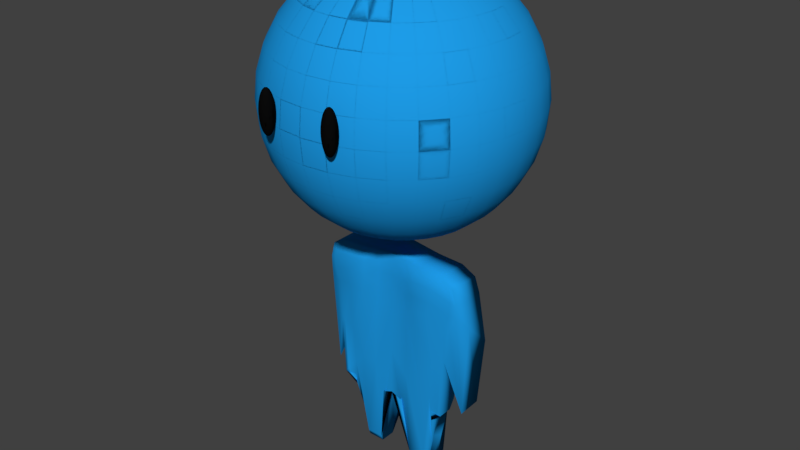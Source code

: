 # Source: Character_copy.blend  (saved by Blender 2.78.0; exported with 4.5.12 LTS)
import bpy
from mathutils import Matrix  # noqa: F401  (used for matrix-valued properties, if any)

bpy.ops.wm.read_factory_settings(use_empty=True)
scene = bpy.context.scene
scene.name = 'Scene'

# ---- collections
col_collection_1 = bpy.data.collections.new('Collection 1'); scene.collection.children.link(col_collection_1)

# ---- materials (node trees are filled in below, after node groups)
mat_material = bpy.data.materials.new('Material')
mat_material.alpha_threshold = 0.0
mat_material.use_transparent_shadow = False
mat_material.diffuse_color = (0.013, 0.331, 0.8, 1.0)
mat_material.roughness = 0.5
mat_material.line_color = (0.0, 0.0, 0.0, 1.0)
mat_material_002 = bpy.data.materials.new('Material.002')
mat_material_002.alpha_threshold = 0.0
mat_material_002.use_transparent_shadow = False
mat_material_002.diffuse_color = (0.003362, 0.003362, 0.003362, 1.0)
mat_material_002.roughness = 0.5
mat_material_001 = bpy.data.materials.new('Material.001')
mat_material_001.alpha_threshold = 0.0
mat_material_001.use_transparent_shadow = False
mat_material_001.diffuse_color = (0.01256, 0.3307, 0.8, 1.0)
mat_material_001.roughness = 0.5

# ---- material node trees

# ---- world
world_world = bpy.data.worlds.new('World'); scene.world = world_world
world_world.color = (0.05088, 0.05088, 0.05088)
world_world.use_sun_shadow = False
world_world.sun_shadow_jitter_overblur = 0.0
world_world.cycles.sampling_method = 'MANUAL'

# ---- meshes
me_cube = bpy.data.meshes.new('Cube')
me_cube.from_pydata([(0.6796, -7.725, 3.265), (0.6731, -7.71, 3.316), (0.6624, -7.696, 3.364), (0.6481, -7.683, 3.406), (0.6306, -7.673, 3.44), (0.6106, -7.666, 3.466), (0.589, -7.661, 3.481), (0.5664, -7.66, 3.487), (0.5439, -7.661, 3.481), (0.5223, -7.666, 3.466), (0.5023, -7.673, 3.44), (0.4848, -7.683, 3.406), (0.4705, -7.696, 3.364), (0.4598, -7.71, 3.316), (0.4532, -7.725, 3.265), (0.6796, -7.71, 3.261), (0.6731, -7.68, 3.31), (0.6624, -7.652, 3.355), (0.6481, -7.628, 3.395), (0.6306, -7.608, 3.427), (0.6106, -7.594, 3.451), (0.589, -7.584, 3.466), (0.5664, -7.581, 3.471), (0.5439, -7.584, 3.466), (0.5223, -7.594, 3.451), (0.5023, -7.608, 3.427), (0.4848, -7.628, 3.395), (0.4705, -7.652, 3.355), (0.4598, -7.68, 3.31), (0.4532, -7.71, 3.261), (0.6796, -7.696, 3.256), (0.6731, -7.652, 3.3), (0.6624, -7.612, 3.341), (0.6481, -7.577, 3.376), (0.6306, -7.548, 3.405), (0.6106, -7.527, 3.427), (0.589, -7.514, 3.44), (0.5664, -7.509, 3.445), (0.5439, -7.514, 3.44), (0.5223, -7.527, 3.427), (0.5023, -7.548, 3.405), (0.4848, -7.577, 3.376), (0.4705, -7.612, 3.341), (0.4598, -7.652, 3.3), (0.4532, -7.696, 3.256), (0.6796, -7.683, 3.25), (0.6731, -7.628, 3.287), (0.6624, -7.577, 3.321), (0.6481, -7.533, 3.351), (0.6306, -7.496, 3.376), (0.6106, -7.469, 3.395), (0.589, -7.452, 3.406), (0.5664, -7.446, 3.41), (0.5439, -7.452, 3.406), (0.5223, -7.469, 3.395), (0.5023, -7.496, 3.376), (0.4848, -7.533, 3.351), (0.4705, -7.577, 3.321), (0.4598, -7.628, 3.287), (0.4532, -7.683, 3.25), (0.6796, -7.673, 3.241), (0.6731, -7.608, 3.271), (0.6624, -7.548, 3.298), (0.6481, -7.496, 3.321), (0.6306, -7.453, 3.341), (0.6106, -7.421, 3.355), (0.589, -7.401, 3.364), (0.5664, -7.394, 3.367), (0.5439, -7.401, 3.364), (0.5223, -7.421, 3.355), (0.5023, -7.453, 3.341), (0.4848, -7.496, 3.321), (0.4705, -7.548, 3.298), (0.4598, -7.608, 3.271), (0.4532, -7.673, 3.241), (0.6796, -7.666, 3.232), (0.6731, -7.594, 3.252), (0.6624, -7.527, 3.271), (0.6481, -7.469, 3.287), (0.6306, -7.421, 3.3), (0.6106, -7.385, 3.31), (0.589, -7.363, 3.316), (0.5664, -7.356, 3.318), (0.5439, -7.363, 3.316), (0.5223, -7.385, 3.31), (0.5023, -7.421, 3.3), (0.4848, -7.469, 3.287), (0.4705, -7.527, 3.271), (0.4598, -7.594, 3.252), (0.4532, -7.666, 3.232), (0.6796, -7.661, 3.221), (0.6731, -7.584, 3.232), (0.6624, -7.514, 3.241), (0.6481, -7.452, 3.25), (0.6306, -7.401, 3.256), (0.6106, -7.363, 3.261), (0.589, -7.34, 3.265), (0.5664, -7.332, 3.266), (0.5439, -7.34, 3.265), (0.5223, -7.363, 3.261), (0.5023, -7.401, 3.256), (0.4848, -7.452, 3.25), (0.4705, -7.514, 3.241), (0.4598, -7.584, 3.232), (0.4532, -7.661, 3.221), (0.6796, -7.66, 3.211), (0.6731, -7.581, 3.211), (0.6624, -7.509, 3.211), (0.6481, -7.446, 3.211), (0.6306, -7.394, 3.211), (0.6106, -7.356, 3.211), (0.589, -7.332, 3.211), (0.5664, -7.324, 3.211), (0.5439, -7.332, 3.211), (0.5223, -7.356, 3.211), (0.5023, -7.394, 3.211), (0.4848, -7.446, 3.211), (0.4705, -7.509, 3.211), (0.4598, -7.581, 3.211), (0.4532, -7.66, 3.211), (0.6796, -7.661, 3.2), (0.6731, -7.584, 3.19), (0.6624, -7.514, 3.18), (0.6481, -7.452, 3.172), (0.6306, -7.401, 3.165), (0.6106, -7.363, 3.16), (0.589, -7.34, 3.157), (0.5664, -7.332, 3.156), (0.5439, -7.34, 3.157), (0.5223, -7.363, 3.16), (0.5023, -7.401, 3.165), (0.4848, -7.452, 3.172), (0.4705, -7.514, 3.18), (0.4598, -7.584, 3.19), (0.4532, -7.661, 3.2), (0.6796, -7.666, 3.19), (0.6731, -7.594, 3.17), (0.6624, -7.527, 3.151), (0.6481, -7.469, 3.135), (0.6306, -7.421, 3.121), (0.6106, -7.385, 3.111), (0.589, -7.363, 3.105), (0.5664, -7.356, 3.103), (0.5439, -7.363, 3.105), (0.5223, -7.385, 3.111), (0.5023, -7.421, 3.121), (0.4848, -7.469, 3.135), (0.4705, -7.527, 3.151), (0.4598, -7.594, 3.17), (0.4532, -7.666, 3.19), (0.6796, -7.673, 3.18), (0.6731, -7.608, 3.151), (0.6624, -7.548, 3.124), (0.6481, -7.496, 3.1), (0.6306, -7.453, 3.081), (0.6106, -7.421, 3.066), (0.589, -7.401, 3.057), (0.5664, -7.394, 3.054), (0.5439, -7.401, 3.057), (0.5223, -7.421, 3.066), (0.5023, -7.453, 3.081), (0.4848, -7.496, 3.1), (0.4705, -7.548, 3.124), (0.4598, -7.608, 3.151), (0.4532, -7.673, 3.18), (0.6796, -7.683, 3.172), (0.6731, -7.628, 3.135), (0.6624, -7.577, 3.1), (0.6481, -7.533, 3.07), (0.6306, -7.496, 3.045), (0.6106, -7.469, 3.027), (0.589, -7.452, 3.016), (0.5664, -7.446, 3.012), (0.5439, -7.452, 3.016), (0.5223, -7.469, 3.027), (0.5023, -7.496, 3.045), (0.4848, -7.533, 3.07), (0.4705, -7.577, 3.1), (0.4598, -7.628, 3.135), (0.4532, -7.683, 3.172), (0.6796, -7.696, 3.165), (0.6731, -7.652, 3.121), (0.6624, -7.612, 3.081), (0.6481, -7.577, 3.045), (0.6306, -7.548, 3.016), (0.6106, -7.527, 2.995), (0.589, -7.514, 2.981), (0.5664, -7.509, 2.977), (0.5439, -7.514, 2.981), (0.5223, -7.527, 2.995), (0.5023, -7.548, 3.016), (0.4848, -7.577, 3.045), (0.4705, -7.612, 3.081), (0.4598, -7.652, 3.121), (0.4532, -7.696, 3.165), (0.6796, -7.71, 3.16), (0.6731, -7.68, 3.111), (0.6624, -7.652, 3.066), (0.6481, -7.628, 3.027), (0.6306, -7.608, 2.995), (0.6106, -7.594, 2.971), (0.589, -7.584, 2.956), (0.5664, -7.581, 2.951), (0.5439, -7.584, 2.956), (0.5223, -7.594, 2.971), (0.5023, -7.608, 2.995), (0.4848, -7.628, 3.027), (0.4705, -7.652, 3.066), (0.4598, -7.68, 3.111), (0.4532, -7.71, 3.16), (0.6796, -7.725, 3.157), (0.6731, -7.71, 3.105), (0.6624, -7.696, 3.057), (0.6481, -7.683, 3.016), (0.6306, -7.673, 2.981), (0.6106, -7.666, 2.956), (0.589, -7.661, 2.94), (0.5664, -7.66, 2.935), (0.5439, -7.661, 2.94), (0.5223, -7.666, 2.956), (0.5023, -7.673, 2.981), (0.4848, -7.683, 3.016), (0.4705, -7.696, 3.057), (0.4598, -7.71, 3.105), (0.4532, -7.725, 3.157), (0.6796, -7.741, 3.156), (0.6731, -7.741, 3.103), (0.6624, -7.741, 3.054), (0.6481, -7.741, 3.012), (0.6306, -7.741, 2.977), (0.6106, -7.741, 2.951), (0.589, -7.741, 2.935), (0.5664, -7.741, 2.929), (0.5439, -7.741, 2.935), (0.5223, -7.741, 2.951), (0.5023, -7.741, 2.977), (0.4848, -7.741, 3.012), (0.4705, -7.741, 3.054), (0.4598, -7.741, 3.103), (0.4532, -7.741, 3.156), (0.6796, -7.757, 3.157), (0.6731, -7.772, 3.105), (0.6624, -7.786, 3.057), (0.6481, -7.798, 3.016), (0.6306, -7.808, 2.981), (0.6106, -7.816, 2.956), (0.589, -7.821, 2.94), (0.5664, -7.822, 2.935), (0.5439, -7.821, 2.94), (0.5223, -7.816, 2.956), (0.5023, -7.808, 2.981), (0.4848, -7.798, 3.016), (0.4705, -7.786, 3.057), (0.4598, -7.772, 3.105), (0.4532, -7.757, 3.157), (0.6796, -7.772, 3.16), (0.6731, -7.802, 3.111), (0.6624, -7.829, 3.066), (0.6481, -7.854, 3.027), (0.6306, -7.873, 2.995), (0.6106, -7.888, 2.971), (0.589, -7.897, 2.956), (0.5664, -7.9, 2.951), (0.5439, -7.897, 2.956), (0.5223, -7.888, 2.971), (0.5023, -7.873, 2.995), (0.4848, -7.854, 3.027), (0.4705, -7.829, 3.066), (0.4598, -7.802, 3.111), (0.4532, -7.772, 3.16), (0.6796, -7.786, 3.165), (0.6731, -7.829, 3.121), (0.6624, -7.869, 3.081), (0.6481, -7.905, 3.045), (0.6306, -7.933, 3.016), (0.6106, -7.955, 2.995), (0.589, -7.968, 2.981), (0.5664, -7.972, 2.977), (0.5439, -7.968, 2.981), (0.5223, -7.955, 2.995), (0.5023, -7.933, 3.016), (0.4848, -7.905, 3.045), (0.4705, -7.869, 3.081), (0.4598, -7.829, 3.121), (0.4532, -7.786, 3.165), (0.6796, -7.798, 3.172), (0.6731, -7.854, 3.135), (0.6624, -7.905, 3.1), (0.6481, -7.949, 3.07), (0.6306, -7.986, 3.045), (0.6106, -8.013, 3.027), (0.589, -8.03, 3.016), (0.5664, -8.036, 3.012), (0.5439, -8.03, 3.016), (0.5223, -8.013, 3.027), (0.5023, -7.986, 3.045), (0.4848, -7.949, 3.07), (0.4705, -7.905, 3.1), (0.4598, -7.854, 3.135), (0.4532, -7.798, 3.172), (0.6819, -7.741, 3.211), (0.6796, -7.808, 3.18), (0.6731, -7.873, 3.151), (0.6624, -7.933, 3.124), (0.6481, -7.986, 3.1), (0.6306, -8.029, 3.081), (0.6106, -8.061, 3.066), (0.589, -8.081, 3.057), (0.5664, -8.087, 3.054), (0.5439, -8.081, 3.057), (0.5223, -8.061, 3.066), (0.5023, -8.029, 3.081), (0.4848, -7.986, 3.1), (0.4705, -7.933, 3.124), (0.4598, -7.873, 3.151), (0.4532, -7.808, 3.18), (0.6796, -7.816, 3.19), (0.6731, -7.888, 3.17), (0.6624, -7.955, 3.151), (0.6481, -8.013, 3.135), (0.6306, -8.061, 3.121), (0.6106, -8.097, 3.111), (0.589, -8.118, 3.105), (0.5664, -8.126, 3.103), (0.5439, -8.118, 3.105), (0.5223, -8.097, 3.111), (0.5023, -8.061, 3.121), (0.4848, -8.013, 3.135), (0.4705, -7.955, 3.151), (0.4598, -7.888, 3.17), (0.4532, -7.816, 3.19), (0.6796, -7.821, 3.2), (0.6731, -7.897, 3.19), (0.6624, -7.968, 3.18), (0.6481, -8.03, 3.172), (0.6306, -8.081, 3.165), (0.6106, -8.118, 3.16), (0.589, -8.142, 3.157), (0.5664, -8.15, 3.156), (0.5439, -8.142, 3.157), (0.5223, -8.118, 3.16), (0.5023, -8.081, 3.165), (0.4848, -8.03, 3.172), (0.4705, -7.968, 3.18), (0.4598, -7.897, 3.19), (0.4532, -7.821, 3.2), (0.6796, -7.822, 3.211), (0.6731, -7.9, 3.211), (0.6624, -7.972, 3.211), (0.6481, -8.036, 3.211), (0.6306, -8.087, 3.211), (0.6106, -8.126, 3.211), (0.589, -8.15, 3.211), (0.5664, -8.158, 3.211), (0.5439, -8.15, 3.211), (0.5223, -8.126, 3.211), (0.5023, -8.087, 3.211), (0.4848, -8.036, 3.211), (0.4705, -7.972, 3.211), (0.4598, -7.9, 3.211), (0.4532, -7.822, 3.211), (0.6796, -7.821, 3.221), (0.6731, -7.897, 3.232), (0.6624, -7.968, 3.241), (0.6481, -8.03, 3.25), (0.6306, -8.081, 3.256), (0.6106, -8.118, 3.261), (0.589, -8.142, 3.265), (0.5664, -8.15, 3.266), (0.5439, -8.142, 3.265), (0.5223, -8.118, 3.261), (0.5023, -8.081, 3.256), (0.4848, -8.03, 3.25), (0.4705, -7.968, 3.241), (0.4598, -7.897, 3.232), (0.4532, -7.821, 3.221), (0.6796, -7.816, 3.232), (0.6731, -7.888, 3.252), (0.6624, -7.955, 3.271), (0.6481, -8.013, 3.287), (0.6306, -8.061, 3.3), (0.6106, -8.097, 3.31), (0.589, -8.118, 3.316), (0.5664, -8.126, 3.318), (0.5439, -8.118, 3.316), (0.5223, -8.097, 3.31), (0.5023, -8.061, 3.3), (0.4848, -8.013, 3.287), (0.4705, -7.955, 3.271), (0.4598, -7.888, 3.252), (0.4532, -7.816, 3.232), (0.6796, -7.808, 3.241), (0.6731, -7.873, 3.271), (0.6624, -7.933, 3.298), (0.6481, -7.986, 3.321), (0.6306, -8.029, 3.341), (0.6106, -8.061, 3.355), (0.589, -8.081, 3.364), (0.5664, -8.087, 3.367), (0.5439, -8.081, 3.364), (0.5223, -8.061, 3.355), (0.5023, -8.029, 3.341), (0.4848, -7.986, 3.321), (0.4705, -7.933, 3.298), (0.4598, -7.873, 3.271), (0.4532, -7.808, 3.241), (0.6796, -7.798, 3.25), (0.6731, -7.854, 3.287), (0.6624, -7.905, 3.321), (0.6481, -7.949, 3.351), (0.6306, -7.986, 3.376), (0.6106, -8.013, 3.395), (0.589, -8.03, 3.406), (0.5664, -8.036, 3.41), (0.5439, -8.03, 3.406), (0.5223, -8.013, 3.395), (0.5023, -7.986, 3.376), (0.4848, -7.949, 3.351), (0.4705, -7.905, 3.321), (0.4598, -7.854, 3.287), (0.4532, -7.798, 3.25), (0.6796, -7.786, 3.256), (0.6731, -7.829, 3.3), (0.6624, -7.869, 3.341), (0.6481, -7.905, 3.376), (0.6306, -7.933, 3.405), (0.6106, -7.955, 3.427), (0.589, -7.968, 3.44), (0.5664, -7.972, 3.445), (0.5439, -7.968, 3.44), (0.5223, -7.955, 3.427), (0.5023, -7.933, 3.405), (0.4848, -7.905, 3.376), (0.4705, -7.869, 3.341), (0.4598, -7.829, 3.3), (0.4532, -7.786, 3.256), (0.6796, -7.772, 3.261), (0.6731, -7.802, 3.31), (0.6624, -7.829, 3.355), (0.6481, -7.854, 3.395), (0.6306, -7.873, 3.427), (0.6106, -7.888, 3.451), (0.589, -7.897, 3.466), (0.5664, -7.9, 3.471), (0.5439, -7.897, 3.466), (0.5223, -7.888, 3.451), (0.5023, -7.873, 3.427), (0.4848, -7.854, 3.395), (0.4705, -7.829, 3.355), (0.4598, -7.802, 3.31), (0.4532, -7.772, 3.261), (0.6796, -7.757, 3.265), (0.6731, -7.772, 3.316), (0.6624, -7.786, 3.364), (0.6481, -7.798, 3.406), (0.6306, -7.808, 3.44), (0.6106, -7.816, 3.466), (0.589, -7.821, 3.481), (0.5664, -7.822, 3.487), (0.5439, -7.821, 3.481), (0.5223, -7.816, 3.466), (0.5023, -7.808, 3.44), (0.4848, -7.798, 3.406), (0.4705, -7.786, 3.364), (0.4598, -7.772, 3.316), (0.4532, -7.757, 3.265), (0.6796, -7.741, 3.266), (0.6731, -7.741, 3.318), (0.6624, -7.741, 3.367), (0.6481, -7.741, 3.41), (0.6306, -7.741, 3.445), (0.6106, -7.741, 3.471), (0.589, -7.741, 3.487), (0.5664, -7.741, 3.492), (0.5439, -7.741, 3.487), (0.5223, -7.741, 3.471), (0.5023, -7.741, 3.445), (0.4848, -7.741, 3.41), (0.4705, -7.741, 3.367), (0.4598, -7.741, 3.318), (0.4532, -7.741, 3.266), (0.451, -7.741, 3.211), (-0.4532, -7.725, 3.265), (-0.4598, -7.71, 3.316), (-0.4705, -7.696, 3.364), (-0.4848, -7.683, 3.406), (-0.5023, -7.673, 3.44), (-0.5223, -7.666, 3.466), (-0.5439, -7.661, 3.481), (-0.5664, -7.66, 3.487), (-0.589, -7.661, 3.481), (-0.6106, -7.666, 3.466), (-0.6306, -7.673, 3.44), (-0.6481, -7.683, 3.406), (-0.6624, -7.696, 3.364), (-0.6731, -7.71, 3.316), (-0.6796, -7.725, 3.265), (-0.4532, -7.71, 3.261), (-0.4598, -7.68, 3.31), (-0.4705, -7.652, 3.355), (-0.4848, -7.628, 3.395), (-0.5023, -7.608, 3.427), (-0.5223, -7.594, 3.451), (-0.5439, -7.584, 3.466), (-0.5664, -7.581, 3.471), (-0.589, -7.584, 3.466), (-0.6106, -7.594, 3.451), (-0.6306, -7.608, 3.427), (-0.6481, -7.628, 3.395), (-0.6624, -7.652, 3.355), (-0.6731, -7.68, 3.31), (-0.6796, -7.71, 3.261), (-0.4532, -7.696, 3.256), (-0.4598, -7.652, 3.3), (-0.4705, -7.612, 3.341), (-0.4848, -7.577, 3.376), (-0.5023, -7.548, 3.405), (-0.5223, -7.527, 3.427), (-0.5439, -7.514, 3.44), (-0.5664, -7.509, 3.445), (-0.589, -7.514, 3.44), (-0.6106, -7.527, 3.427), (-0.6306, -7.548, 3.405), (-0.6481, -7.577, 3.376), (-0.6624, -7.612, 3.341), (-0.6731, -7.652, 3.3), (-0.6796, -7.696, 3.256), (-0.4532, -7.683, 3.25), (-0.4598, -7.628, 3.287), (-0.4705, -7.577, 3.321), (-0.4848, -7.533, 3.351), (-0.5023, -7.496, 3.376), (-0.5223, -7.469, 3.395), (-0.5439, -7.452, 3.406), (-0.5664, -7.446, 3.41), (-0.589, -7.452, 3.406), (-0.6106, -7.469, 3.395), (-0.6306, -7.496, 3.376), (-0.6481, -7.533, 3.351), (-0.6624, -7.577, 3.321), (-0.6731, -7.628, 3.287), (-0.6796, -7.683, 3.25), (-0.4532, -7.673, 3.241), (-0.4598, -7.608, 3.271), (-0.4705, -7.548, 3.298), (-0.4848, -7.496, 3.321), (-0.5023, -7.453, 3.341), (-0.5223, -7.421, 3.355), (-0.5439, -7.401, 3.364), (-0.5664, -7.394, 3.367), (-0.589, -7.401, 3.364), (-0.6106, -7.421, 3.355), (-0.6306, -7.453, 3.341), (-0.6481, -7.496, 3.321), (-0.6624, -7.548, 3.298), (-0.6731, -7.608, 3.271), (-0.6796, -7.673, 3.241), (-0.4532, -7.666, 3.232), (-0.4598, -7.594, 3.252), (-0.4705, -7.527, 3.271), (-0.4848, -7.469, 3.287), (-0.5023, -7.421, 3.3), (-0.5223, -7.385, 3.31), (-0.5439, -7.363, 3.316), (-0.5664, -7.356, 3.318), (-0.589, -7.363, 3.316), (-0.6106, -7.385, 3.31), (-0.6306, -7.421, 3.3), (-0.6481, -7.469, 3.287), (-0.6624, -7.527, 3.271), (-0.6731, -7.594, 3.252), (-0.6796, -7.666, 3.232), (-0.4532, -7.661, 3.221), (-0.4598, -7.584, 3.232), (-0.4705, -7.514, 3.241), (-0.4848, -7.452, 3.25), (-0.5023, -7.401, 3.256), (-0.5223, -7.363, 3.261), (-0.5439, -7.34, 3.265), (-0.5664, -7.332, 3.266), (-0.589, -7.34, 3.265), (-0.6106, -7.363, 3.261), (-0.6306, -7.401, 3.256), (-0.6481, -7.452, 3.25), (-0.6624, -7.514, 3.241), (-0.6731, -7.584, 3.232), (-0.6796, -7.661, 3.221), (-0.4532, -7.66, 3.211), (-0.4598, -7.581, 3.211), (-0.4705, -7.509, 3.211), (-0.4848, -7.446, 3.211), (-0.5023, -7.394, 3.211), (-0.5223, -7.356, 3.211), (-0.5439, -7.332, 3.211), (-0.5664, -7.324, 3.211), (-0.589, -7.332, 3.211), (-0.6106, -7.356, 3.211), (-0.6306, -7.394, 3.211), (-0.6481, -7.446, 3.211), (-0.6624, -7.509, 3.211), (-0.6731, -7.581, 3.211), (-0.6796, -7.66, 3.211), (-0.4532, -7.661, 3.2), (-0.4598, -7.584, 3.19), (-0.4705, -7.514, 3.18), (-0.4848, -7.452, 3.172), (-0.5023, -7.401, 3.165), (-0.5223, -7.363, 3.16), (-0.5439, -7.34, 3.157), (-0.5664, -7.332, 3.156), (-0.589, -7.34, 3.157), (-0.6106, -7.363, 3.16), (-0.6306, -7.401, 3.165), (-0.6481, -7.452, 3.172), (-0.6624, -7.514, 3.18), (-0.6731, -7.584, 3.19), (-0.6796, -7.661, 3.2), (-0.4532, -7.666, 3.19), (-0.4598, -7.594, 3.17), (-0.4705, -7.527, 3.151), (-0.4848, -7.469, 3.135), (-0.5023, -7.421, 3.121), (-0.5223, -7.385, 3.111), (-0.5439, -7.363, 3.105), (-0.5664, -7.356, 3.103), (-0.589, -7.363, 3.105), (-0.6106, -7.385, 3.111), (-0.6306, -7.421, 3.121), (-0.6481, -7.469, 3.135), (-0.6624, -7.527, 3.151), (-0.6731, -7.594, 3.17), (-0.6796, -7.666, 3.19), (-0.4532, -7.673, 3.18), (-0.4598, -7.608, 3.151), (-0.4705, -7.548, 3.124), (-0.4848, -7.496, 3.1), (-0.5023, -7.453, 3.081), (-0.5223, -7.421, 3.066), (-0.5439, -7.401, 3.057), (-0.5664, -7.394, 3.054), (-0.589, -7.401, 3.057), (-0.6106, -7.421, 3.066), (-0.6306, -7.453, 3.081), (-0.6481, -7.496, 3.1), (-0.6624, -7.548, 3.124), (-0.6731, -7.608, 3.151), (-0.6796, -7.673, 3.18), (-0.4532, -7.683, 3.172), (-0.4598, -7.628, 3.135), (-0.4705, -7.577, 3.1), (-0.4848, -7.533, 3.07), (-0.5023, -7.496, 3.045), (-0.5223, -7.469, 3.027), (-0.5439, -7.452, 3.016), (-0.5664, -7.446, 3.012), (-0.589, -7.452, 3.016), (-0.6106, -7.469, 3.027), (-0.6306, -7.496, 3.045), (-0.6481, -7.533, 3.07), (-0.6624, -7.577, 3.1), (-0.6731, -7.628, 3.135), (-0.6796, -7.683, 3.172), (-0.4532, -7.696, 3.165), (-0.4598, -7.652, 3.121), (-0.4705, -7.612, 3.081), (-0.4848, -7.577, 3.045), (-0.5023, -7.548, 3.016), (-0.5223, -7.527, 2.995), (-0.5439, -7.514, 2.981), (-0.5664, -7.509, 2.977), (-0.589, -7.514, 2.981), (-0.6106, -7.527, 2.995), (-0.6306, -7.548, 3.016), (-0.6481, -7.577, 3.045), (-0.6624, -7.612, 3.081), (-0.6731, -7.652, 3.121), (-0.6796, -7.696, 3.165), (-0.4532, -7.71, 3.16), (-0.4598, -7.68, 3.111), (-0.4705, -7.652, 3.066), (-0.4848, -7.628, 3.027), (-0.5023, -7.608, 2.995), (-0.5223, -7.594, 2.971), (-0.5439, -7.584, 2.956), (-0.5664, -7.581, 2.951), (-0.589, -7.584, 2.956), (-0.6106, -7.594, 2.971), (-0.6306, -7.608, 2.995), (-0.6481, -7.628, 3.027), (-0.6624, -7.652, 3.066), (-0.6731, -7.68, 3.111), (-0.6796, -7.71, 3.16), (-0.4532, -7.725, 3.157), (-0.4598, -7.71, 3.105), (-0.4705, -7.696, 3.057), (-0.4848, -7.683, 3.016), (-0.5023, -7.673, 2.981), (-0.5223, -7.666, 2.956), (-0.5439, -7.661, 2.94), (-0.5664, -7.66, 2.935), (-0.589, -7.661, 2.94), (-0.6106, -7.666, 2.956), (-0.6306, -7.673, 2.981), (-0.6481, -7.683, 3.016), (-0.6624, -7.696, 3.057), (-0.6731, -7.71, 3.105), (-0.6796, -7.725, 3.157), (-0.4532, -7.741, 3.156), (-0.4598, -7.741, 3.103), (-0.4705, -7.741, 3.054), (-0.4848, -7.741, 3.012), (-0.5023, -7.741, 2.977), (-0.5223, -7.741, 2.951), (-0.5439, -7.741, 2.935), (-0.5664, -7.741, 2.929), (-0.589, -7.741, 2.935), (-0.6106, -7.741, 2.951), (-0.6306, -7.741, 2.977), (-0.6481, -7.741, 3.012), (-0.6624, -7.741, 3.054), (-0.6731, -7.741, 3.103), (-0.6796, -7.741, 3.156), (-0.4532, -7.757, 3.157), (-0.4598, -7.772, 3.105), (-0.4705, -7.786, 3.057), (-0.4848, -7.798, 3.016), (-0.5023, -7.808, 2.981), (-0.5223, -7.816, 2.956), (-0.5439, -7.821, 2.94), (-0.5664, -7.822, 2.935), (-0.589, -7.821, 2.94), (-0.6106, -7.816, 2.956), (-0.6306, -7.808, 2.981), (-0.6481, -7.798, 3.016), (-0.6624, -7.786, 3.057), (-0.6731, -7.772, 3.105), (-0.6796, -7.757, 3.157), (-0.4532, -7.772, 3.16), (-0.4598, -7.802, 3.111), (-0.4705, -7.829, 3.066), (-0.4848, -7.854, 3.027), (-0.5023, -7.873, 2.995), (-0.5223, -7.888, 2.971), (-0.5439, -7.897, 2.956), (-0.5664, -7.9, 2.951), (-0.589, -7.897, 2.956), (-0.6106, -7.888, 2.971), (-0.6306, -7.873, 2.995), (-0.6481, -7.854, 3.027), (-0.6624, -7.829, 3.066), (-0.6731, -7.802, 3.111), (-0.6796, -7.772, 3.16), (-0.4532, -7.786, 3.165), (-0.4598, -7.829, 3.121), (-0.4705, -7.869, 3.081), (-0.4848, -7.905, 3.045), (-0.5023, -7.933, 3.016), (-0.5223, -7.955, 2.995), (-0.5439, -7.968, 2.981), (-0.5664, -7.972, 2.977), (-0.589, -7.968, 2.981), (-0.6106, -7.955, 2.995), (-0.6306, -7.933, 3.016), (-0.6481, -7.905, 3.045), (-0.6624, -7.869, 3.081), (-0.6731, -7.829, 3.121), (-0.6796, -7.786, 3.165), (-0.4532, -7.798, 3.172), (-0.4598, -7.854, 3.135), (-0.4705, -7.905, 3.1), (-0.4848, -7.949, 3.07), (-0.5023, -7.986, 3.045), (-0.5223, -8.013, 3.027), (-0.5439, -8.03, 3.016), (-0.5664, -8.036, 3.012), (-0.589, -8.03, 3.016), (-0.6106, -8.013, 3.027), (-0.6306, -7.986, 3.045), (-0.6481, -7.949, 3.07), (-0.6624, -7.905, 3.1), (-0.6731, -7.854, 3.135), (-0.6796, -7.798, 3.172), (-0.451, -7.741, 3.211), (-0.4532, -7.808, 3.18), (-0.4598, -7.873, 3.151), (-0.4705, -7.933, 3.124), (-0.4848, -7.986, 3.1), (-0.5023, -8.029, 3.081), (-0.5223, -8.061, 3.066), (-0.5439, -8.081, 3.057), (-0.5664, -8.087, 3.054), (-0.589, -8.081, 3.057), (-0.6106, -8.061, 3.066), (-0.6306, -8.029, 3.081), (-0.6481, -7.986, 3.1), (-0.6624, -7.933, 3.124), (-0.6731, -7.873, 3.151), (-0.6796, -7.808, 3.18), (-0.4532, -7.816, 3.19), (-0.4598, -7.888, 3.17), (-0.4705, -7.955, 3.151), (-0.4848, -8.013, 3.135), (-0.5023, -8.061, 3.121), (-0.5223, -8.097, 3.111), (-0.5439, -8.118, 3.105), (-0.5664, -8.126, 3.103), (-0.589, -8.118, 3.105), (-0.6106, -8.097, 3.111), (-0.6306, -8.061, 3.121), (-0.6481, -8.013, 3.135), (-0.6624, -7.955, 3.151), (-0.6731, -7.888, 3.17), (-0.6796, -7.816, 3.19), (-0.4532, -7.821, 3.2), (-0.4598, -7.897, 3.19), (-0.4705, -7.968, 3.18), (-0.4848, -8.03, 3.172), (-0.5023, -8.081, 3.165), (-0.5223, -8.118, 3.16), (-0.5439, -8.142, 3.157), (-0.5664, -8.15, 3.156), (-0.589, -8.142, 3.157), (-0.6106, -8.118, 3.16), (-0.6306, -8.081, 3.165), (-0.6481, -8.03, 3.172), (-0.6624, -7.968, 3.18), (-0.6731, -7.897, 3.19), (-0.6796, -7.821, 3.2), (-0.4532, -7.822, 3.211), (-0.4598, -7.9, 3.211), (-0.4705, -7.972, 3.211), (-0.4848, -8.036, 3.211), (-0.5023, -8.087, 3.211), (-0.5223, -8.126, 3.211), (-0.5439, -8.15, 3.211), (-0.5664, -8.158, 3.211), (-0.589, -8.15, 3.211), (-0.6106, -8.126, 3.211), (-0.6306, -8.087, 3.211), (-0.6481, -8.036, 3.211), (-0.6624, -7.972, 3.211), (-0.6731, -7.9, 3.211), (-0.6796, -7.822, 3.211), (-0.4532, -7.821, 3.221), (-0.4598, -7.897, 3.232), (-0.4705, -7.968, 3.241), (-0.4848, -8.03, 3.25), (-0.5023, -8.081, 3.256), (-0.5223, -8.118, 3.261), (-0.5439, -8.142, 3.265), (-0.5664, -8.15, 3.266), (-0.589, -8.142, 3.265), (-0.6106, -8.118, 3.261), (-0.6306, -8.081, 3.256), (-0.6481, -8.03, 3.25), (-0.6624, -7.968, 3.241), (-0.6731, -7.897, 3.232), (-0.6796, -7.821, 3.221), (-0.4532, -7.816, 3.232), (-0.4598, -7.888, 3.252), (-0.4705, -7.955, 3.271), (-0.4848, -8.013, 3.287), (-0.5023, -8.061, 3.3), (-0.5223, -8.097, 3.31), (-0.5439, -8.118, 3.316), (-0.5664, -8.126, 3.318), (-0.589, -8.118, 3.316), (-0.6106, -8.097, 3.31), (-0.6306, -8.061, 3.3), (-0.6481, -8.013, 3.287), (-0.6624, -7.955, 3.271), (-0.6731, -7.888, 3.252), (-0.6796, -7.816, 3.232), (-0.4532, -7.808, 3.241), (-0.4598, -7.873, 3.271), (-0.4705, -7.933, 3.298), (-0.4848, -7.986, 3.321), (-0.5023, -8.029, 3.341), (-0.5223, -8.061, 3.355), (-0.5439, -8.081, 3.364), (-0.5664, -8.087, 3.367), (-0.589, -8.081, 3.364), (-0.6106, -8.061, 3.355), (-0.6306, -8.029, 3.341), (-0.6481, -7.986, 3.321), (-0.6624, -7.933, 3.298), (-0.6731, -7.873, 3.271), (-0.6796, -7.808, 3.241), (-0.4532, -7.798, 3.25), (-0.4598, -7.854, 3.287), (-0.4705, -7.905, 3.321), (-0.4848, -7.949, 3.351), (-0.5023, -7.986, 3.376), (-0.5223, -8.013, 3.395), (-0.5439, -8.03, 3.406), (-0.5664, -8.036, 3.41), (-0.589, -8.03, 3.406), (-0.6106, -8.013, 3.395), (-0.6306, -7.986, 3.376), (-0.6481, -7.949, 3.351), (-0.6624, -7.905, 3.321), (-0.6731, -7.854, 3.287), (-0.6796, -7.798, 3.25), (-0.4532, -7.786, 3.256), (-0.4598, -7.829, 3.3), (-0.4705, -7.869, 3.341), (-0.4848, -7.905, 3.376), (-0.5023, -7.933, 3.405), (-0.5223, -7.955, 3.427), (-0.5439, -7.968, 3.44), (-0.5664, -7.972, 3.445), (-0.589, -7.968, 3.44), (-0.6106, -7.955, 3.427), (-0.6306, -7.933, 3.405), (-0.6481, -7.905, 3.376), (-0.6624, -7.869, 3.341), (-0.6731, -7.829, 3.3), (-0.6796, -7.786, 3.256), (-0.4532, -7.772, 3.261), (-0.4598, -7.802, 3.31), (-0.4705, -7.829, 3.355), (-0.4848, -7.854, 3.395), (-0.5023, -7.873, 3.427), (-0.5223, -7.888, 3.451), (-0.5439, -7.897, 3.466), (-0.5664, -7.9, 3.471), (-0.589, -7.897, 3.466), (-0.6106, -7.888, 3.451), (-0.6306, -7.873, 3.427), (-0.6481, -7.854, 3.395), (-0.6624, -7.829, 3.355), (-0.6731, -7.802, 3.31), (-0.6796, -7.772, 3.261), (-0.4532, -7.757, 3.265), (-0.4598, -7.772, 3.316), (-0.4705, -7.786, 3.364), (-0.4848, -7.798, 3.406), (-0.5023, -7.808, 3.44), (-0.5223, -7.816, 3.466), (-0.5439, -7.821, 3.481), (-0.5664, -7.822, 3.487), (-0.589, -7.821, 3.481), (-0.6106, -7.816, 3.466), (-0.6306, -7.808, 3.44), (-0.6481, -7.798, 3.406), (-0.6624, -7.786, 3.364), (-0.6731, -7.772, 3.316), (-0.6796, -7.757, 3.265), (-0.4532, -7.741, 3.266), (-0.4598, -7.741, 3.318), (-0.4705, -7.741, 3.367), (-0.4848, -7.741, 3.41), (-0.5023, -7.741, 3.445), (-0.5223, -7.741, 3.471), (-0.5439, -7.741, 3.487), (-0.5664, -7.741, 3.492), (-0.589, -7.741, 3.487), (-0.6106, -7.741, 3.471), (-0.6306, -7.741, 3.445), (-0.6481, -7.741, 3.41), (-0.6624, -7.741, 3.367), (-0.6731, -7.741, 3.318), (-0.6796, -7.741, 3.266), (-0.6819, -7.741, 3.211), (0.08071, 1.465, 4.716), (0.1583, 2.873, 4.618), (0.2299, 4.171, 4.459), (0.2926, 5.309, 4.245), (0.344, 6.243, 3.984), (0.3822, 6.937, 3.686), (0.4058, 7.364, 3.363), (0.4137, 7.508, 3.026), (0.4058, 7.364, 2.69), (0.3822, 6.937, 2.367), (0.344, 6.243, 2.069), (0.2926, 5.309, 1.808), (0.2299, 4.171, 1.594), (0.1583, 2.873, 1.435), (0.08071, 1.465, 1.337), (0.1583, 1.38, 4.716), (0.3106, 2.707, 4.618), (0.4509, 3.929, 4.459), (0.5739, 5.001, 4.245), (0.6748, 5.881, 3.984), (0.7498, 6.534, 3.686), (0.796, 6.937, 3.363), (0.8116, 7.072, 3.026), (0.796, 6.937, 2.69), (0.7498, 6.534, 2.367), (0.6748, 5.881, 2.069), (0.5739, 5.001, 1.808), (0.4509, 3.929, 1.594), (0.3106, 2.707, 1.435), (0.1583, 1.38, 1.337), (0.2299, 1.242, 4.716), (0.4509, 2.436, 4.618), (0.6546, 3.536, 4.459), (0.8331, 4.501, 4.245), (0.9796, 5.292, 3.984), (1.089, 5.881, 3.686), (1.156, 6.243, 3.363), (1.178, 6.365, 3.026), (1.156, 6.243, 2.69), (1.089, 5.881, 2.367), (0.9796, 5.292, 2.069), (0.8331, 4.501, 1.808), (0.6546, 3.536, 1.594), (0.4509, 2.436, 1.435), (0.2299, 1.242, 1.337), (0.2926, 1.056, 4.716), (0.5739, 2.071, 4.618), (0.8331, 3.007, 4.459), (1.06, 3.828, 4.245), (1.247, 4.501, 3.984), (1.385, 5.001, 3.686), (1.471, 5.309, 3.363), (1.5, 5.413, 3.026), (1.471, 5.309, 2.69), (1.385, 5.001, 2.367), (1.247, 4.501, 2.069), (1.06, 3.828, 1.808), (0.8331, 3.007, 1.594), (0.5739, 2.071, 1.435), (0.2926, 1.056, 1.337), (0.344, 0.8297, 4.716), (0.6748, 1.628, 4.618), (0.9796, 2.363, 4.459), (1.247, 3.007, 4.245), (1.466, 3.536, 3.984), (1.629, 3.929, 3.686), (1.729, 4.171, 3.363), (1.763, 4.253, 3.026), (1.729, 4.171, 2.69), (1.629, 3.929, 2.367), (1.466, 3.536, 2.069), (1.247, 3.007, 1.808), (0.9796, 2.363, 1.594), (0.6748, 1.628, 1.435), (0.344, 0.8297, 1.337), (0.3822, 0.5715, 4.716), (0.7498, 1.121, 4.618), (1.089, 1.628, 4.459), (1.385, 2.071, 4.245), (1.629, 2.436, 3.984), (1.81, 2.707, 3.686), (1.922, 2.873, 3.363), (1.959, 2.93, 3.026), (1.922, 2.873, 2.69), (1.81, 2.707, 2.367), (1.629, 2.436, 2.069), (1.385, 2.071, 1.808), (1.089, 1.628, 1.594), (0.7498, 1.121, 1.435), (0.3822, 0.5715, 1.337), (0.4058, 0.2914, 4.716), (0.796, 0.5715, 4.618), (1.156, 0.8297, 4.459), (1.471, 1.056, 4.245), (1.729, 1.242, 3.984), (1.922, 1.38, 3.686), (2.04, 1.465, 3.363), (2.08, 1.493, 3.026), (2.04, 1.465, 2.69), (1.922, 1.38, 2.367), (1.729, 1.242, 2.069), (1.471, 1.056, 1.808), (1.156, 0.8297, 1.594), (0.796, 0.5715, 1.435), (0.4058, 0.2914, 1.337), (0.4137, -2.5e-06, 4.716), (0.8116, -2.443e-06, 4.618), (1.178, -2.386e-06, 4.459), (1.5, -2.443e-06, 4.245), (1.763, -2.557e-06, 3.984), (1.959, -2.101e-06, 3.686), (2.08, -3.014e-06, 3.363), (2.121, -2.9e-06, 3.026), (2.08, -3.014e-06, 2.69), (1.959, -1.759e-06, 2.367), (1.763, -2.557e-06, 2.069), (1.5, -2.443e-06, 1.808), (1.178, -2.615e-06, 1.594), (0.8116, -2.329e-06, 1.435), (0.4137, -2.358e-06, 1.337), (0.4058, -0.2914, 4.716), (0.796, -0.5715, 4.618), (1.156, -0.8297, 4.459), (1.471, -1.056, 4.245), (1.729, -1.242, 3.984), (1.922, -1.38, 3.686), (2.04, -1.465, 3.363), (2.08, -1.493, 3.026), (2.04, -1.465, 2.69), (1.922, -1.38, 2.367), (1.729, -1.242, 2.069), (1.471, -1.056, 1.808), (1.156, -0.8297, 1.594), (0.796, -0.5715, 1.435), (0.4058, -0.2914, 1.337), (0.3822, -0.5715, 4.716), (0.7498, -1.121, 4.618), (1.089, -1.628, 4.459), (1.385, -2.071, 4.245), (1.629, -2.436, 3.984), (1.81, -2.707, 3.686), (1.922, -2.873, 3.363), (1.959, -2.93, 3.026), (1.922, -2.873, 2.69), (1.81, -2.707, 2.367), (1.629, -2.436, 2.069), (1.385, -2.071, 1.808), (1.089, -1.628, 1.594), (0.7498, -1.121, 1.435), (0.3822, -0.5715, 1.337), (0.344, -0.8297, 4.716), (0.6748, -1.628, 4.618), (0.9796, -2.363, 4.459), (1.247, -3.007, 4.245), (1.466, -3.536, 3.984), (1.629, -3.929, 3.686), (1.729, -4.171, 3.363), (1.763, -4.253, 3.026), (1.729, -4.171, 2.69), (1.629, -3.929, 2.367), (1.466, -3.536, 2.069), (1.247, -3.007, 1.808), (0.9796, -2.363, 1.594), (0.6748, -1.628, 1.435), (0.344, -0.8297, 1.337), (0.2926, -1.056, 4.716), (0.5739, -2.071, 4.618), (0.8331, -3.007, 4.459), (1.06, -3.828, 4.245), (1.247, -4.501, 3.984), (1.385, -5.001, 3.686), (1.471, -5.309, 3.363), (1.5, -5.413, 3.026), (1.471, -5.309, 2.69), (1.385, -5.001, 2.367), (1.247, -4.501, 2.069), (1.06, -3.828, 1.808), (0.8331, -3.007, 1.594), (0.5739, -2.071, 1.435), (0.2926, -1.056, 1.337), (0.2299, -1.242, 4.716), (0.4509, -2.436, 4.618), (0.6546, -3.536, 4.459), (0.8331, -4.501, 4.245), (0.9796, -5.292, 3.984), (1.089, -5.881, 3.686), (1.156, -6.243, 3.363), (1.178, -6.365, 3.026), (1.156, -6.243, 2.69), (1.089, -5.881, 2.367), (0.9796, -5.292, 2.069), (0.8331, -4.501, 1.808), (0.6546, -3.536, 1.594), (0.4509, -2.436, 1.435), (0.2299, -1.242, 1.337), (0.1583, -1.38, 4.716), (0.3106, -2.707, 4.618), (0.4509, -3.929, 4.459), (0.5739, -5.001, 4.245), (0.6748, -5.881, 3.984), (0.7498, -6.534, 3.686), (0.796, -6.937, 3.363), (0.8116, -7.072, 3.026), (0.796, -6.937, 2.69), (0.7498, -6.534, 2.367), (0.6748, -5.881, 2.069), (0.5739, -5.001, 1.808), (0.4509, -3.929, 1.594), (0.3106, -2.707, 1.435), (0.1583, -1.38, 1.337), (0.08071, -1.465, 4.716), (0.1583, -2.873, 4.618), (0.2299, -4.171, 4.459), (0.2926, -5.309, 4.245), (0.344, -6.243, 3.984), (0.3822, -6.937, 3.686), (0.4058, -7.364, 3.363), (0.4137, -7.508, 3.026), (0.4058, -7.364, 2.69), (0.3822, -6.937, 2.367), (0.344, -6.243, 2.069), (0.2926, -5.309, 1.808), (0.2299, -4.171, 1.594), (0.1583, -2.873, 1.435), (0.08071, -1.465, 1.337), (-1.529e-08, -1.493, 4.716), (8.741e-08, -2.93, 4.618), (5.581e-08, -4.253, 4.459), (-5.48e-08, -5.413, 4.245), (-1.812e-07, -6.365, 3.984), (1.348e-07, -7.072, 3.686), (-1.812e-07, -7.508, 3.363), (-2.128e-07, -7.655, 3.026), (-1.812e-07, -7.508, 2.69), (1.348e-07, -7.072, 2.367), (-1.812e-07, -6.365, 2.069), (-5.48e-08, -5.413, 1.808), (-2.319e-08, -4.253, 1.594), (8.406e-09, -2.93, 1.435), (8.406e-09, -1.493, 1.337), (-0.08071, -1.465, 4.716), (-0.1583, -2.873, 4.618), (-0.2299, -4.171, 4.459), (-0.2926, -5.309, 4.245), (-0.344, -6.243, 3.984), (-0.3822, -6.937, 3.686), (-0.4058, -7.364, 3.363), (-0.4137, -7.508, 3.026), (-0.4058, -7.364, 2.69), (-0.3822, -6.937, 2.367), (-0.344, -6.243, 2.069), (-0.2926, -5.309, 1.808), (-0.2299, -4.171, 1.594), (-0.1583, -2.873, 1.435), (-0.08071, -1.465, 1.337), (-0.1583, -1.38, 4.716), (-0.3106, -2.707, 4.618), (-0.4509, -3.929, 4.459), (-0.5739, -5.001, 4.245), (-0.6748, -5.881, 3.984), (-0.7498, -6.534, 3.686), (-0.796, -6.937, 3.363), (-0.8116, -7.072, 3.026), (-0.796, -6.937, 2.69), (-0.7498, -6.534, 2.367), (-0.6748, -5.881, 2.069), (-0.5739, -5.001, 1.808), (-0.4509, -3.929, 1.594), (-0.3106, -2.707, 1.435), (-0.1583, -1.38, 1.337), (-0.2299, -1.242, 4.716), (-0.4509, -2.436, 4.618), (-0.6546, -3.536, 4.459), (-0.8331, -4.501, 4.245), (-0.9796, -5.292, 3.984), (-1.089, -5.881, 3.686), (-1.156, -6.243, 3.363), (-1.178, -6.365, 3.026), (-1.156, -6.243, 2.69), (-1.089, -5.881, 2.367), (-0.9796, -5.292, 2.069), (-0.8331, -4.501, 1.808), (-0.6546, -3.536, 1.594), (-0.4509, -2.436, 1.435), (-0.2299, -1.242, 1.337), (-0.2926, -1.056, 4.716), (-0.5739, -2.071, 4.618), (-0.8331, -3.007, 4.459), (-1.06, -3.828, 4.245), (-1.247, -4.501, 3.984), (-1.385, -5.001, 3.686), (-1.471, -5.309, 3.363), (-1.5, -5.413, 3.026), (-1.471, -5.309, 2.69), (-1.385, -5.001, 2.367), (-1.247, -4.501, 2.069), (-1.06, -3.828, 1.808), (-0.8331, -3.007, 1.594), (-0.5739, -2.071, 1.435), (-0.2926, -1.056, 1.337), (-5.746e-07, -3.88e-06, 4.749), (-0.344, -0.8297, 4.716), (-0.6748, -1.628, 4.618), (-0.9796, -2.363, 4.459), (-1.247, -3.007, 4.245), (-1.466, -3.536, 3.984), (-1.629, -3.929, 3.686), (-1.729, -4.171, 3.363), (-1.763, -4.253, 3.026), (-1.729, -4.171, 2.69), (-1.629, -3.929, 2.367), (-1.466, -3.536, 2.069), (-1.247, -3.007, 1.808), (-0.9796, -2.363, 1.594), (-0.6748, -1.628, 1.435), (-0.344, -0.8297, 1.337), (-0.3822, -0.5715, 4.716), (-0.7498, -1.121, 4.618), (-1.089, -1.628, 4.459), (-1.385, -2.071, 4.245), (-1.629, -2.436, 3.984), (-1.81, -2.707, 3.686), (-1.922, -2.873, 3.363), (-1.959, -2.93, 3.026), (-1.922, -2.873, 2.69), (-1.81, -2.707, 2.367), (-1.629, -2.436, 2.069), (-1.385, -2.071, 1.808), (-1.089, -1.628, 1.594), (-0.7498, -1.121, 1.435), (-0.3822, -0.5715, 1.337), (-0.4058, -0.2914, 4.716), (-0.796, -0.5715, 4.618), (-1.156, -0.8297, 4.459), (-1.471, -1.056, 4.245), (-1.729, -1.242, 3.984), (-1.922, -1.38, 3.686), (-2.04, -1.465, 3.363), (-2.08, -1.493, 3.026), (-2.04, -1.465, 2.69), (-1.922, -1.38, 2.367), (-1.729, -1.242, 2.069), (-1.471, -1.056, 1.808), (-1.156, -0.8297, 1.594), (-0.796, -0.5715, 1.435), (-0.4058, -0.2914, 1.337), (-0.4137, -2.386e-06, 4.716), (-0.8116, -2.158e-06, 4.618), (-1.178, -2.158e-06, 4.459), (-1.5, -1.417e-06, 4.245), (-1.763, -1.075e-06, 3.984), (-1.959, -2.443e-06, 3.686), (-2.08, -7.324e-07, 3.363), (-2.121, -1.075e-06, 3.026), (-2.08, -7.324e-07, 2.69), (-1.959, -2.443e-06, 2.367), (-1.763, -1.075e-06, 2.069), (-1.5, -1.417e-06, 1.808), (-1.178, -1.987e-06, 1.594), (-0.8116, -1.93e-06, 1.435), (-0.4137, -2.415e-06, 1.337), (-0.4058, 0.2914, 4.716), (-0.796, 0.5715, 4.618), (-1.156, 0.8297, 4.459), (-1.471, 1.056, 4.245), (-1.729, 1.242, 3.984), (-1.922, 1.38, 3.686), (-2.04, 1.465, 3.363), (-2.08, 1.493, 3.026), (-2.04, 1.465, 2.69), (-1.922, 1.38, 2.367), (-1.729, 1.242, 2.069), (-1.471, 1.056, 1.808), (-1.156, 0.8297, 1.594), (-0.796, 0.5715, 1.435), (-0.4058, 0.2914, 1.337), (-0.3822, 0.5715, 4.716), (-0.7498, 1.121, 4.618), (-1.089, 1.628, 4.459), (-1.385, 2.071, 4.245), (-1.629, 2.436, 3.984), (-1.81, 2.707, 3.686), (-1.922, 2.873, 3.363), (-1.959, 2.93, 3.026), (-1.922, 2.873, 2.69), (-1.81, 2.707, 2.367), (-1.629, 2.436, 2.069), (-1.385, 2.071, 1.808), (-1.089, 1.628, 1.594), (-0.7498, 1.121, 1.435), (-0.3822, 0.5715, 1.337), (-0.344, 0.8297, 4.716), (-0.6748, 1.628, 4.618), (-0.9796, 2.363, 4.459), (-1.247, 3.007, 4.245), (-1.466, 3.536, 3.984), (-1.629, 3.929, 3.686), (-1.729, 4.171, 3.363), (-1.763, 4.253, 3.026), (-1.729, 4.171, 2.69), (-1.629, 3.929, 2.367), (-1.466, 3.536, 2.069), (-1.247, 3.007, 1.808), (-0.9796, 2.363, 1.594), (-0.6748, 1.628, 1.435), (-0.344, 0.8297, 1.337), (-0.2926, 1.056, 4.716), (-0.5739, 2.071, 4.618), (-0.8331, 3.007, 4.459), (-1.06, 3.828, 4.245), (-1.247, 4.501, 3.984), (-1.385, 5.001, 3.686), (-1.471, 5.309, 3.363), (-1.5, 5.413, 3.026), (-1.471, 5.309, 2.69), (-1.385, 5.001, 2.367), (-1.247, 4.501, 2.069), (-1.06, 3.828, 1.808), (-0.8331, 3.007, 1.594), (-0.5739, 2.071, 1.435), (-0.2926, 1.056, 1.337), (-0.2299, 1.242, 4.716), (-0.4509, 2.436, 4.618), (-0.6546, 3.536, 4.459), (-0.8331, 4.501, 4.245), (-0.9796, 5.292, 3.984), (-1.089, 5.881, 3.686), (-1.156, 6.243, 3.363), (-1.178, 6.365, 3.026), (-1.156, 6.243, 2.69), (-1.089, 5.881, 2.367), (-0.9796, 5.292, 2.069), (-0.8331, 4.501, 1.808), (-0.6546, 3.536, 1.594), (-0.4509, 2.436, 1.435), (-0.2299, 1.242, 1.337), (-0.1583, 1.38, 4.716), (-0.3106, 2.707, 4.618), (-0.4509, 3.929, 4.459), (-0.5739, 5.001, 4.245), (-0.6748, 5.881, 3.984), (-0.7498, 6.534, 3.686), (-0.796, 6.937, 3.363), (-0.8116, 7.072, 3.026), (-0.796, 6.937, 2.69), (-0.7498, 6.534, 2.367), (-0.6748, 5.881, 2.069), (-0.5739, 5.001, 1.808), (-0.4509, 3.929, 1.594), (-0.3106, 2.707, 1.435), (-0.1583, 1.38, 1.337), (-0.08071, 1.465, 4.716), (-0.1583, 2.873, 4.618), (-0.2299, 4.171, 4.459), (-0.2926, 5.309, 4.245), (-0.344, 6.243, 3.984), (-0.3822, 6.937, 3.686), (-0.4058, 7.364, 3.363), (-0.4137, 7.508, 3.026), (-0.4058, 7.364, 2.69), (-0.3822, 6.937, 2.367), (-0.344, 6.243, 2.069), (-0.2926, 5.309, 1.808), (-0.2299, 4.171, 1.594), (-0.1583, 2.873, 1.435), (-0.08071, 1.465, 1.337), (7.951e-08, 1.493, 4.716), (1.664e-07, 2.93, 4.618), (2.296e-07, 4.253, 4.459), (3.244e-07, 5.413, 4.245), (5.772e-07, 6.365, 3.984), (1.348e-07, 7.072, 3.686), (5.456e-07, 7.508, 3.363), (5.772e-07, 7.655, 3.026), (5.456e-07, 7.508, 2.69), (1.348e-07, 7.072, 2.367), (5.772e-07, 6.365, 2.069), (3.244e-07, 5.413, 1.808), (2.612e-07, 4.253, 1.594), (1.664e-07, 2.93, 1.435), (3.211e-08, 1.493, 1.337), (0.0, -2.494e-06, 1.303), (0.7889, 1.0, -1.096), (0.8072, -1.0, -1.114), (1.186, 1.0, 0.8255), (1.186, -1.0, 0.8255), (0.1744, 1.0, -1.142), (0.1744, -1.0, -1.142), (2.384e-07, 1.0, 1.0), (-5.364e-07, -1.0, 1.0), (0.3422, 0.5256, -2.098), (0.3422, -0.4072, -2.098), (0.2746, 1.0, 0.9699), (0.2746, -1.0, 0.9699), (0.6302, 0.5256, -2.098), (0.6302, -0.4072, -2.098), (0.5056, 1.0, 0.9446), (0.5056, -1.0, 0.9446), (1.272, 1.0, 0.6251), (1.25, -1.0, 0.6143), (2.295e-07, 1.0, 0.6998), (-4.559e-07, -1.0, 0.6998), (0.2847, -1.0, 0.6742), (0.2848, 1.0, 0.6742), (0.5243, 1.0, 0.6527), (0.4645, -1.359, 0.7741), (-1.547e-07, -1.0, -0.4231), (0.3162, -1.111, -0.7065), (0.5878, -1.111, -0.7138), (1.025, 1.0, -0.2726), (1.053, -1.0, -0.2618), (1.96e-07, 1.0, -0.4231), (0.3227, 1.0, -0.4318), (0.5943, 1.0, -0.4391), (1.395, 0.526, -0.9053), (1.127, -1.0, 0.2665), (-0.02867, 1.325, 0.1447), (0.2703, 1.325, 0.1254), (0.5219, 1.325, 0.1093), (-3.43e-07, -1.0, 0.2788), (0.299, -1.0, 0.2596), (0.4907, -1.359, 0.3647), (-7.736e-08, -1.0, -1.082), (0.3073, -0.6953, -1.979), (0.5871, -0.6953, -1.982), (0.8457, 1.0, -1.127), (0.997, -1.0, -1.104), (1.874e-07, 1.0, -1.091), (0.4198, 0.7903, -2.004), (0.6995, 0.7903, -2.008), (0.03691, -1.343e-08, 1.006), (0.7145, 0.5256, -1.703), (0.7237, -0.4072, -1.712), (0.9412, 1.0, 0.9283), (0.9412, -1.0, 0.9283), (0.8843, -1.359, 0.7602), (0.9441, 1.0, 0.6388), (0.825, -1.0, -0.3499), (0.825, 1.0, -0.3499), (0.8402, 1.0, 0.255), (0.7804, -1.359, 0.3764), (0.7671, -1.0, -0.8751), (0.7671, 1.0, -0.8751), (1.417, 1.0, -0.02272), (1.243, -1.0, 0.4458), (2.232e-07, 1.0, 0.4893), (0.2632, 1.325, 0.3328), (0.5088, 1.325, 0.3139), (-3.995e-07, -1.0, 0.4893), (0.2919, -1.0, 0.4669), (0.4776, -1.359, 0.5694), (0.8922, 1.0, 0.4469), (0.8323, -1.359, 0.5683), (0.7989, -0.09695, -1.106), (1.186, -0.09695, 0.8255), (-1.866e-07, -0.09695, 1.0), (0.1744, -0.09695, -1.142), (0.3422, -0.09695, -2.098), (0.2746, -0.09695, 0.9699), (0.5056, -0.09695, 0.9446), (0.6302, -0.09695, -2.098), (1.272, -0.09695, 0.6251), (1.053, -0.09695, -0.2618), (1.284, -0.3687, -1.032), (0.997, -0.09695, -1.104), (0.6348, -0.09695, -1.685), (0.9412, -0.09695, 0.9283), (1.322, -0.09695, 0.2343), (0.7706, 0.8839, -1.244), (0.7868, -0.8549, -1.261), (1.126, 1.0, 0.8506), (1.126, -1.0, 0.8506), (1.16, -1.088, 0.65), (1.191, 1.0, 0.6285), (0.9974, -1.0, -0.2834), (1.259, 1.0, -0.6212), (1.042, -1.088, 0.2934), (0.9407, -1.0, -1.048), (0.8264, 1.0, -1.066), (1.142, -1.088, 0.4758), (1.289, 1.0, 0.09227), (1.126, -0.09695, 0.8506), (0.7587, -0.09695, -1.248)], [], [(478, 477, 11, 12), (471, 470, 4, 5), (479, 478, 12, 13), (472, 471, 5, 6), (480, 479, 13, 14), (473, 472, 6, 7), (466, 300, 0), (481, 480, 14), (474, 473, 7, 8), (467, 466, 0, 1), (475, 474, 8, 9), (468, 467, 1, 2), (476, 475, 9, 10), (469, 468, 2, 3), (477, 476, 10, 11), (470, 469, 3, 4), (11, 10, 25, 26), (4, 3, 18, 19), (12, 11, 26, 27), (5, 4, 19, 20), (13, 12, 27, 28), (6, 5, 20, 21), (14, 13, 28, 29), (7, 6, 21, 22), (0, 300, 15), (481, 14, 29), (8, 7, 22, 23), (1, 0, 15, 16), (9, 8, 23, 24), (2, 1, 16, 17), (10, 9, 24, 25), (3, 2, 17, 18), (15, 300, 30), (481, 29, 44), (23, 22, 37, 38), (16, 15, 30, 31), (24, 23, 38, 39), (17, 16, 31, 32), (25, 24, 39, 40), (18, 17, 32, 33), (26, 25, 40, 41), (19, 18, 33, 34), (27, 26, 41, 42), (20, 19, 34, 35), (28, 27, 42, 43), (21, 20, 35, 36), (29, 28, 43, 44), (22, 21, 36, 37), (34, 33, 48, 49), (42, 41, 56, 57), (35, 34, 49, 50), (43, 42, 57, 58), (36, 35, 50, 51), (44, 43, 58, 59), (37, 36, 51, 52), (30, 300, 45), (481, 44, 59), (38, 37, 52, 53), (31, 30, 45, 46), (39, 38, 53, 54), (32, 31, 46, 47), (40, 39, 54, 55), (33, 32, 47, 48), (41, 40, 55, 56), (53, 52, 67, 68), (46, 45, 60, 61), (54, 53, 68, 69), (47, 46, 61, 62), (55, 54, 69, 70), (48, 47, 62, 63), (56, 55, 70, 71), (49, 48, 63, 64), (57, 56, 71, 72), (50, 49, 64, 65), (58, 57, 72, 73), (51, 50, 65, 66), (59, 58, 73, 74), (52, 51, 66, 67), (45, 300, 60), (481, 59, 74), (72, 71, 86, 87), (65, 64, 79, 80), (73, 72, 87, 88), (66, 65, 80, 81), (74, 73, 88, 89), (67, 66, 81, 82), (60, 300, 75), (481, 74, 89), (68, 67, 82, 83), (61, 60, 75, 76), (69, 68, 83, 84), (62, 61, 76, 77), (70, 69, 84, 85), (63, 62, 77, 78), (71, 70, 85, 86), (64, 63, 78, 79), (76, 75, 90, 91), (84, 83, 98, 99), (77, 76, 91, 92), (85, 84, 99, 100), (78, 77, 92, 93), (86, 85, 100, 101), (79, 78, 93, 94), (87, 86, 101, 102), (80, 79, 94, 95), (88, 87, 102, 103), (81, 80, 95, 96), (89, 88, 103, 104), (82, 81, 96, 97), (75, 300, 90), (481, 89, 104), (83, 82, 97, 98), (95, 94, 109, 110), (103, 102, 117, 118), (96, 95, 110, 111), (104, 103, 118, 119), (97, 96, 111, 112), (90, 300, 105), (481, 104, 119), (98, 97, 112, 113), (91, 90, 105, 106), (99, 98, 113, 114), (92, 91, 106, 107), (100, 99, 114, 115), (93, 92, 107, 108), (101, 100, 115, 116), (94, 93, 108, 109), (102, 101, 116, 117), (114, 113, 128, 129), (107, 106, 121, 122), (115, 114, 129, 130), (108, 107, 122, 123), (116, 115, 130, 131), (109, 108, 123, 124), (117, 116, 131, 132), (110, 109, 124, 125), (118, 117, 132, 133), (111, 110, 125, 126), (119, 118, 133, 134), (112, 111, 126, 127), (105, 300, 120), (481, 119, 134), (113, 112, 127, 128), (106, 105, 120, 121), (133, 132, 147, 148), (126, 125, 140, 141), (134, 133, 148, 149), (127, 126, 141, 142), (120, 300, 135), (481, 134, 149), (128, 127, 142, 143), (121, 120, 135, 136), (129, 128, 143, 144), (122, 121, 136, 137), (130, 129, 144, 145), (123, 122, 137, 138), (131, 130, 145, 146), (124, 123, 138, 139), (132, 131, 146, 147), (125, 124, 139, 140), (145, 144, 159, 160), (138, 137, 152, 153), (146, 145, 160, 161), (139, 138, 153, 154), (147, 146, 161, 162), (140, 139, 154, 155), (148, 147, 162, 163), (141, 140, 155, 156), (149, 148, 163, 164), (142, 141, 156, 157), (135, 300, 150), (481, 149, 164), (143, 142, 157, 158), (136, 135, 150, 151), (144, 143, 158, 159), (137, 136, 151, 152), (164, 163, 178, 179), (157, 156, 171, 172), (150, 300, 165), (481, 164, 179), (158, 157, 172, 173), (151, 150, 165, 166), (159, 158, 173, 174), (152, 151, 166, 167), (160, 159, 174, 175), (153, 152, 167, 168), (161, 160, 175, 176), (154, 153, 168, 169), (162, 161, 176, 177), (155, 154, 169, 170), (163, 162, 177, 178), (156, 155, 170, 171), (168, 167, 182, 183), (176, 175, 190, 191), (169, 168, 183, 184), (177, 176, 191, 192), (170, 169, 184, 185), (178, 177, 192, 193), (171, 170, 185, 186), (179, 178, 193, 194), (172, 171, 186, 187), (165, 300, 180), (481, 179, 194), (173, 172, 187, 188), (166, 165, 180, 181), (174, 173, 188, 189), (167, 166, 181, 182), (175, 174, 189, 190), (187, 186, 201, 202), (180, 300, 195), (481, 194, 209), (188, 187, 202, 203), (181, 180, 195, 196), (189, 188, 203, 204), (182, 181, 196, 197), (190, 189, 204, 205), (183, 182, 197, 198), (191, 190, 205, 206), (184, 183, 198, 199), (192, 191, 206, 207), (185, 184, 199, 200), (193, 192, 207, 208), (186, 185, 200, 201), (194, 193, 208, 209), (206, 205, 220, 221), (199, 198, 213, 214), (207, 206, 221, 222), (200, 199, 214, 215), (208, 207, 222, 223), (201, 200, 215, 216), (209, 208, 223, 224), (202, 201, 216, 217), (195, 300, 210), (481, 209, 224), (203, 202, 217, 218), (196, 195, 210, 211), (204, 203, 218, 219), (197, 196, 211, 212), (205, 204, 219, 220), (198, 197, 212, 213), (210, 300, 225), (481, 224, 239), (218, 217, 232, 233), (211, 210, 225, 226), (219, 218, 233, 234), (212, 211, 226, 227), (220, 219, 234, 235), (213, 212, 227, 228), (221, 220, 235, 236), (214, 213, 228, 229), (222, 221, 236, 237), (215, 214, 229, 230), (223, 222, 237, 238), (216, 215, 230, 231), (224, 223, 238, 239), (217, 216, 231, 232), (229, 228, 243, 244), (237, 236, 251, 252), (230, 229, 244, 245), (238, 237, 252, 253), (231, 230, 245, 246), (239, 238, 253, 254), (232, 231, 246, 247), (225, 300, 240), (481, 239, 254), (233, 232, 247, 248), (226, 225, 240, 241), (234, 233, 248, 249), (227, 226, 241, 242), (235, 234, 249, 250), (228, 227, 242, 243), (236, 235, 250, 251), (248, 247, 262, 263), (241, 240, 255, 256), (249, 248, 263, 264), (242, 241, 256, 257), (250, 249, 264, 265), (243, 242, 257, 258), (251, 250, 265, 266), (244, 243, 258, 259), (252, 251, 266, 267), (245, 244, 259, 260), (253, 252, 267, 268), (246, 245, 260, 261), (254, 253, 268, 269), (247, 246, 261, 262), (240, 300, 255), (481, 254, 269), (267, 266, 281, 282), (260, 259, 274, 275), (268, 267, 282, 283), (261, 260, 275, 276), (269, 268, 283, 284), (262, 261, 276, 277), (255, 300, 270), (481, 269, 284), (263, 262, 277, 278), (256, 255, 270, 271), (264, 263, 278, 279), (257, 256, 271, 272), (265, 264, 279, 280), (258, 257, 272, 273), (266, 265, 280, 281), (259, 258, 273, 274), (279, 278, 293, 294), (272, 271, 286, 287), (280, 279, 294, 295), (273, 272, 287, 288), (281, 280, 295, 296), (274, 273, 288, 289), (282, 281, 296, 297), (275, 274, 289, 290), (283, 282, 297, 298), (276, 275, 290, 291), (284, 283, 298, 299), (277, 276, 291, 292), (270, 300, 285), (481, 284, 299), (278, 277, 292, 293), (271, 270, 285, 286), (298, 297, 313, 314), (291, 290, 306, 307), (299, 298, 314, 315), (292, 291, 307, 308), (285, 300, 301), (481, 299, 315), (293, 292, 308, 309), (286, 285, 301, 302), (294, 293, 309, 310), (287, 286, 302, 303), (295, 294, 310, 311), (288, 287, 303, 304), (296, 295, 311, 312), (289, 288, 304, 305), (297, 296, 312, 313), (290, 289, 305, 306), (303, 302, 317, 318), (311, 310, 325, 326), (304, 303, 318, 319), (312, 311, 326, 327), (305, 304, 319, 320), (313, 312, 327, 328), (306, 305, 320, 321), (314, 313, 328, 329), (307, 306, 321, 322), (315, 314, 329, 330), (308, 307, 322, 323), (301, 300, 316), (481, 315, 330), (309, 308, 323, 324), (302, 301, 316, 317), (310, 309, 324, 325), (322, 321, 336, 337), (330, 329, 344, 345), (323, 322, 337, 338), (316, 300, 331), (481, 330, 345), (324, 323, 338, 339), (317, 316, 331, 332), (325, 324, 339, 340), (318, 317, 332, 333), (326, 325, 340, 341), (319, 318, 333, 334), (327, 326, 341, 342), (320, 319, 334, 335), (328, 327, 342, 343), (321, 320, 335, 336), (329, 328, 343, 344), (341, 340, 355, 356), (334, 333, 348, 349), (342, 341, 356, 357), (335, 334, 349, 350), (343, 342, 357, 358), (336, 335, 350, 351), (344, 343, 358, 359), (337, 336, 351, 352), (345, 344, 359, 360), (338, 337, 352, 353), (331, 300, 346), (481, 345, 360), (339, 338, 353, 354), (332, 331, 346, 347), (340, 339, 354, 355), (333, 332, 347, 348), (360, 359, 374, 375), (353, 352, 367, 368), (346, 300, 361), (481, 360, 375), (354, 353, 368, 369), (347, 346, 361, 362), (355, 354, 369, 370), (348, 347, 362, 363), (356, 355, 370, 371), (349, 348, 363, 364), (357, 356, 371, 372), (350, 349, 364, 365), (358, 357, 372, 373), (351, 350, 365, 366), (359, 358, 373, 374), (352, 351, 366, 367), (364, 363, 378, 379), (372, 371, 386, 387), (365, 364, 379, 380), (373, 372, 387, 388), (366, 365, 380, 381), (374, 373, 388, 389), (367, 366, 381, 382), (375, 374, 389, 390), (368, 367, 382, 383), (361, 300, 376), (481, 375, 390), (369, 368, 383, 384), (362, 361, 376, 377), (370, 369, 384, 385), (363, 362, 377, 378), (371, 370, 385, 386), (383, 382, 397, 398), (376, 300, 391), (481, 390, 405), (384, 383, 398, 399), (377, 376, 391, 392), (385, 384, 399, 400), (378, 377, 392, 393), (386, 385, 400, 401), (379, 378, 393, 394), (387, 386, 401, 402), (380, 379, 394, 395), (388, 387, 402, 403), (381, 380, 395, 396), (389, 388, 403, 404), (382, 381, 396, 397), (390, 389, 404, 405), (402, 401, 416, 417), (395, 394, 409, 410), (403, 402, 417, 418), (396, 395, 410, 411), (404, 403, 418, 419), (397, 396, 411, 412), (405, 404, 419, 420), (398, 397, 412, 413), (391, 300, 406), (481, 405, 420), (399, 398, 413, 414), (392, 391, 406, 407), (400, 399, 414, 415), (393, 392, 407, 408), (401, 400, 415, 416), (394, 393, 408, 409), (481, 420, 435), (414, 413, 428, 429), (407, 406, 421, 422), (415, 414, 429, 430), (408, 407, 422, 423), (416, 415, 430, 431), (409, 408, 423, 424), (417, 416, 431, 432), (410, 409, 424, 425), (418, 417, 432, 433), (411, 410, 425, 426), (419, 418, 433, 434), (412, 411, 426, 427), (420, 419, 434, 435), (413, 412, 427, 428), (406, 300, 421), (433, 432, 447, 448), (426, 425, 440, 441), (434, 433, 448, 449), (427, 426, 441, 442), (435, 434, 449, 450), (428, 427, 442, 443), (421, 300, 436), (481, 435, 450), (429, 428, 443, 444), (422, 421, 436, 437), (430, 429, 444, 445), (423, 422, 437, 438), (431, 430, 445, 446), (424, 423, 438, 439), (432, 431, 446, 447), (425, 424, 439, 440), (437, 436, 451, 452), (445, 444, 459, 460), (438, 437, 452, 453), (446, 445, 460, 461), (439, 438, 453, 454), (447, 446, 461, 462), (440, 439, 454, 455), (448, 447, 462, 463), (441, 440, 455, 456), (449, 448, 463, 464), (442, 441, 456, 457), (450, 449, 464, 465), (443, 442, 457, 458), (436, 300, 451), (481, 450, 465), (444, 443, 458, 459), (456, 455, 470, 471), (464, 463, 478, 479), (457, 456, 471, 472), (465, 464, 479, 480), (458, 457, 472, 473), (451, 300, 466), (481, 465, 480), (459, 458, 473, 474), (452, 451, 466, 467), (460, 459, 474, 475), (453, 452, 467, 468), (461, 460, 475, 476), (454, 453, 468, 469), (462, 461, 476, 477), (455, 454, 469, 470), (463, 462, 477, 478), (960, 959, 493, 494), (953, 952, 486, 487), (961, 960, 494, 495), (954, 953, 487, 488), (962, 961, 495, 496), (955, 954, 488, 489), (948, 782, 482), (963, 962, 496), (956, 955, 489, 490), (949, 948, 482, 483), (957, 956, 490, 491), (950, 949, 483, 484), (958, 957, 491, 492), (951, 950, 484, 485), (959, 958, 492, 493), (952, 951, 485, 486), (493, 492, 507, 508), (486, 485, 500, 501), (494, 493, 508, 509), (487, 486, 501, 502), (495, 494, 509, 510), (488, 487, 502, 503), (496, 495, 510, 511), (489, 488, 503, 504), (482, 782, 497), (963, 496, 511), (490, 489, 504, 505), (483, 482, 497, 498), (491, 490, 505, 506), (484, 483, 498, 499), (492, 491, 506, 507), (485, 484, 499, 500), (497, 782, 512), (963, 511, 526), (505, 504, 519, 520), (498, 497, 512, 513), (506, 505, 520, 521), (499, 498, 513, 514), (507, 506, 521, 522), (500, 499, 514, 515), (508, 507, 522, 523), (501, 500, 515, 516), (509, 508, 523, 524), (502, 501, 516, 517), (510, 509, 524, 525), (503, 502, 517, 518), (511, 510, 525, 526), (504, 503, 518, 519), (516, 515, 530, 531), (524, 523, 538, 539), (517, 516, 531, 532), (525, 524, 539, 540), (518, 517, 532, 533), (526, 525, 540, 541), (519, 518, 533, 534), (512, 782, 527), (963, 526, 541), (520, 519, 534, 535), (513, 512, 527, 528), (521, 520, 535, 536), (514, 513, 528, 529), (522, 521, 536, 537), (515, 514, 529, 530), (523, 522, 537, 538), (535, 534, 549, 550), (528, 527, 542, 543), (536, 535, 550, 551), (529, 528, 543, 544), (537, 536, 551, 552), (530, 529, 544, 545), (538, 537, 552, 553), (531, 530, 545, 546), (539, 538, 553, 554), (532, 531, 546, 547), (540, 539, 554, 555), (533, 532, 547, 548), (541, 540, 555, 556), (534, 533, 548, 549), (527, 782, 542), (963, 541, 556), (554, 553, 568, 569), (547, 546, 561, 562), (555, 554, 569, 570), (548, 547, 562, 563), (556, 555, 570, 571), (549, 548, 563, 564), (542, 782, 557), (963, 556, 571), (550, 549, 564, 565), (543, 542, 557, 558), (551, 550, 565, 566), (544, 543, 558, 559), (552, 551, 566, 567), (545, 544, 559, 560), (553, 552, 567, 568), (546, 545, 560, 561), (558, 557, 572, 573), (566, 565, 580, 581), (559, 558, 573, 574), (567, 566, 581, 582), (560, 559, 574, 575), (568, 567, 582, 583), (561, 560, 575, 576), (569, 568, 583, 584), (562, 561, 576, 577), (570, 569, 584, 585), (563, 562, 577, 578), (571, 570, 585, 586), (564, 563, 578, 579), (557, 782, 572), (963, 571, 586), (565, 564, 579, 580), (577, 576, 591, 592), (585, 584, 599, 600), (578, 577, 592, 593), (586, 585, 600, 601), (579, 578, 593, 594), (572, 782, 587), (963, 586, 601), (580, 579, 594, 595), (573, 572, 587, 588), (581, 580, 595, 596), (574, 573, 588, 589), (582, 581, 596, 597), (575, 574, 589, 590), (583, 582, 597, 598), (576, 575, 590, 591), (584, 583, 598, 599), (596, 595, 610, 611), (589, 588, 603, 604), (597, 596, 611, 612), (590, 589, 604, 605), (598, 597, 612, 613), (591, 590, 605, 606), (599, 598, 613, 614), (592, 591, 606, 607), (600, 599, 614, 615), (593, 592, 607, 608), (601, 600, 615, 616), (594, 593, 608, 609), (587, 782, 602), (963, 601, 616), (595, 594, 609, 610), (588, 587, 602, 603), (615, 614, 629, 630), (608, 607, 622, 623), (616, 615, 630, 631), (609, 608, 623, 624), (602, 782, 617), (963, 616, 631), (610, 609, 624, 625), (603, 602, 617, 618), (611, 610, 625, 626), (604, 603, 618, 619), (612, 611, 626, 627), (605, 604, 619, 620), (613, 612, 627, 628), (606, 605, 620, 621), (614, 613, 628, 629), (607, 606, 621, 622), (627, 626, 641, 642), (620, 619, 634, 635), (628, 627, 642, 643), (621, 620, 635, 636), (629, 628, 643, 644), (622, 621, 636, 637), (630, 629, 644, 645), (623, 622, 637, 638), (631, 630, 645, 646), (624, 623, 638, 639), (617, 782, 632), (963, 631, 646), (625, 624, 639, 640), (618, 617, 632, 633), (626, 625, 640, 641), (619, 618, 633, 634), (646, 645, 660, 661), (639, 638, 653, 654), (632, 782, 647), (963, 646, 661), (640, 639, 654, 655), (633, 632, 647, 648), (641, 640, 655, 656), (634, 633, 648, 649), (642, 641, 656, 657), (635, 634, 649, 650), (643, 642, 657, 658), (636, 635, 650, 651), (644, 643, 658, 659), (637, 636, 651, 652), (645, 644, 659, 660), (638, 637, 652, 653), (650, 649, 664, 665), (658, 657, 672, 673), (651, 650, 665, 666), (659, 658, 673, 674), (652, 651, 666, 667), (660, 659, 674, 675), (653, 652, 667, 668), (661, 660, 675, 676), (654, 653, 668, 669), (647, 782, 662), (963, 661, 676), (655, 654, 669, 670), (648, 647, 662, 663), (656, 655, 670, 671), (649, 648, 663, 664), (657, 656, 671, 672), (669, 668, 683, 684), (662, 782, 677), (963, 676, 691), (670, 669, 684, 685), (663, 662, 677, 678), (671, 670, 685, 686), (664, 663, 678, 679), (672, 671, 686, 687), (665, 664, 679, 680), (673, 672, 687, 688), (666, 665, 680, 681), (674, 673, 688, 689), (667, 666, 681, 682), (675, 674, 689, 690), (668, 667, 682, 683), (676, 675, 690, 691), (688, 687, 702, 703), (681, 680, 695, 696), (689, 688, 703, 704), (682, 681, 696, 697), (690, 689, 704, 705), (683, 682, 697, 698), (691, 690, 705, 706), (684, 683, 698, 699), (677, 782, 692), (963, 691, 706), (685, 684, 699, 700), (678, 677, 692, 693), (686, 685, 700, 701), (679, 678, 693, 694), (687, 686, 701, 702), (680, 679, 694, 695), (692, 782, 707), (963, 706, 721), (700, 699, 714, 715), (693, 692, 707, 708), (701, 700, 715, 716), (694, 693, 708, 709), (702, 701, 716, 717), (695, 694, 709, 710), (703, 702, 717, 718), (696, 695, 710, 711), (704, 703, 718, 719), (697, 696, 711, 712), (705, 704, 719, 720), (698, 697, 712, 713), (706, 705, 720, 721), (699, 698, 713, 714), (711, 710, 725, 726), (719, 718, 733, 734), (712, 711, 726, 727), (720, 719, 734, 735), (713, 712, 727, 728), (721, 720, 735, 736), (714, 713, 728, 729), (707, 782, 722), (963, 721, 736), (715, 714, 729, 730), (708, 707, 722, 723), (716, 715, 730, 731), (709, 708, 723, 724), (717, 716, 731, 732), (710, 709, 724, 725), (718, 717, 732, 733), (730, 729, 744, 745), (723, 722, 737, 738), (731, 730, 745, 746), (724, 723, 738, 739), (732, 731, 746, 747), (725, 724, 739, 740), (733, 732, 747, 748), (726, 725, 740, 741), (734, 733, 748, 749), (727, 726, 741, 742), (735, 734, 749, 750), (728, 727, 742, 743), (736, 735, 750, 751), (729, 728, 743, 744), (722, 782, 737), (963, 736, 751), (749, 748, 763, 764), (742, 741, 756, 757), (750, 749, 764, 765), (743, 742, 757, 758), (751, 750, 765, 766), (744, 743, 758, 759), (737, 782, 752), (963, 751, 766), (745, 744, 759, 760), (738, 737, 752, 753), (746, 745, 760, 761), (739, 738, 753, 754), (747, 746, 761, 762), (740, 739, 754, 755), (748, 747, 762, 763), (741, 740, 755, 756), (761, 760, 775, 776), (754, 753, 768, 769), (762, 761, 776, 777), (755, 754, 769, 770), (763, 762, 777, 778), (756, 755, 770, 771), (764, 763, 778, 779), (757, 756, 771, 772), (765, 764, 779, 780), (758, 757, 772, 773), (766, 765, 780, 781), (759, 758, 773, 774), (752, 782, 767), (963, 766, 781), (760, 759, 774, 775), (753, 752, 767, 768), (780, 779, 795, 796), (773, 772, 788, 789), (781, 780, 796, 797), (774, 773, 789, 790), (767, 782, 783), (963, 781, 797), (775, 774, 790, 791), (768, 767, 783, 784), (776, 775, 791, 792), (769, 768, 784, 785), (777, 776, 792, 793), (770, 769, 785, 786), (778, 777, 793, 794), (771, 770, 786, 787), (779, 778, 794, 795), (772, 771, 787, 788), (785, 784, 799, 800), (793, 792, 807, 808), (786, 785, 800, 801), (794, 793, 808, 809), (787, 786, 801, 802), (795, 794, 809, 810), (788, 787, 802, 803), (796, 795, 810, 811), (789, 788, 803, 804), (797, 796, 811, 812), (790, 789, 804, 805), (783, 782, 798), (963, 797, 812), (791, 790, 805, 806), (784, 783, 798, 799), (792, 791, 806, 807), (804, 803, 818, 819), (812, 811, 826, 827), (805, 804, 819, 820), (798, 782, 813), (963, 812, 827), (806, 805, 820, 821), (799, 798, 813, 814), (807, 806, 821, 822), (800, 799, 814, 815), (808, 807, 822, 823), (801, 800, 815, 816), (809, 808, 823, 824), (802, 801, 816, 817), (810, 809, 824, 825), (803, 802, 817, 818), (811, 810, 825, 826), (823, 822, 837, 838), (816, 815, 830, 831), (824, 823, 838, 839), (817, 816, 831, 832), (825, 824, 839, 840), (818, 817, 832, 833), (826, 825, 840, 841), (819, 818, 833, 834), (827, 826, 841, 842), (820, 819, 834, 835), (813, 782, 828), (963, 827, 842), (821, 820, 835, 836), (814, 813, 828, 829), (822, 821, 836, 837), (815, 814, 829, 830), (842, 841, 856, 857), (835, 834, 849, 850), (828, 782, 843), (963, 842, 857), (836, 835, 850, 851), (829, 828, 843, 844), (837, 836, 851, 852), (830, 829, 844, 845), (838, 837, 852, 853), (831, 830, 845, 846), (839, 838, 853, 854), (832, 831, 846, 847), (840, 839, 854, 855), (833, 832, 847, 848), (841, 840, 855, 856), (834, 833, 848, 849), (846, 845, 860, 861), (854, 853, 868, 869), (847, 846, 861, 862), (855, 854, 869, 870), (848, 847, 862, 863), (856, 855, 870, 871), (849, 848, 863, 864), (857, 856, 871, 872), (850, 849, 864, 865), (843, 782, 858), (963, 857, 872), (851, 850, 865, 866), (844, 843, 858, 859), (852, 851, 866, 867), (845, 844, 859, 860), (853, 852, 867, 868), (865, 864, 879, 880), (858, 782, 873), (963, 872, 887), (866, 865, 880, 881), (859, 858, 873, 874), (867, 866, 881, 882), (860, 859, 874, 875), (868, 867, 882, 883), (861, 860, 875, 876), (869, 868, 883, 884), (862, 861, 876, 877), (870, 869, 884, 885), (863, 862, 877, 878), (871, 870, 885, 886), (864, 863, 878, 879), (872, 871, 886, 887), (884, 883, 898, 899), (877, 876, 891, 892), (885, 884, 899, 900), (878, 877, 892, 893), (886, 885, 900, 901), (879, 878, 893, 894), (887, 886, 901, 902), (880, 879, 894, 895), (873, 782, 888), (963, 887, 902), (881, 880, 895, 896), (874, 873, 888, 889), (882, 881, 896, 897), (875, 874, 889, 890), (883, 882, 897, 898), (876, 875, 890, 891), (963, 902, 917), (896, 895, 910, 911), (889, 888, 903, 904), (897, 896, 911, 912), (890, 889, 904, 905), (898, 897, 912, 913), (891, 890, 905, 906), (899, 898, 913, 914), (892, 891, 906, 907), (900, 899, 914, 915), (893, 892, 907, 908), (901, 900, 915, 916), (894, 893, 908, 909), (902, 901, 916, 917), (895, 894, 909, 910), (888, 782, 903), (915, 914, 929, 930), (908, 907, 922, 923), (916, 915, 930, 931), (909, 908, 923, 924), (917, 916, 931, 932), (910, 909, 924, 925), (903, 782, 918), (963, 917, 932), (911, 910, 925, 926), (904, 903, 918, 919), (912, 911, 926, 927), (905, 904, 919, 920), (913, 912, 927, 928), (906, 905, 920, 921), (914, 913, 928, 929), (907, 906, 921, 922), (919, 918, 933, 934), (927, 926, 941, 942), (920, 919, 934, 935), (928, 927, 942, 943), (921, 920, 935, 936), (929, 928, 943, 944), (922, 921, 936, 937), (930, 929, 944, 945), (923, 922, 937, 938), (931, 930, 945, 946), (924, 923, 938, 939), (932, 931, 946, 947), (925, 924, 939, 940), (918, 782, 933), (963, 932, 947), (926, 925, 940, 941), (938, 937, 952, 953), (946, 945, 960, 961), (939, 938, 953, 954), (947, 946, 961, 962), (940, 939, 954, 955), (933, 782, 948), (963, 947, 962), (941, 940, 955, 956), (934, 933, 948, 949), (942, 941, 956, 957), (935, 934, 949, 950), (943, 942, 957, 958), (936, 935, 950, 951), (944, 943, 958, 959), (937, 936, 951, 952), (945, 944, 959, 960), (1441, 1440, 974, 975), (1434, 1433, 967, 968), (1442, 1441, 975, 976), (1435, 1434, 968, 969), (1443, 1442, 976, 977), (1436, 1435, 969, 970), (1444, 1443, 977, 978), (1437, 1436, 970, 971), (1430, 1264, 964), (1445, 1444, 978), (1438, 1437, 971, 972), (1431, 1430, 964, 965), (1439, 1438, 972, 973), (1432, 1431, 965, 966), (1440, 1439, 973, 974), (1433, 1432, 966, 967), (974, 973, 988, 989), (967, 966, 981, 982), (975, 974, 989, 990), (968, 967, 982, 983), (976, 975, 990, 991), (969, 968, 983, 984), (977, 976, 991, 992), (970, 969, 984, 985), (978, 977, 992, 993), (971, 970, 985, 986), (964, 1264, 979), (1445, 978, 993), (972, 971, 986, 987), (965, 964, 979, 980), (973, 972, 987, 988), (966, 965, 980, 981), (993, 992, 1007, 1008), (986, 985, 1000, 1001), (979, 1264, 994), (1445, 993, 1008), (987, 986, 1001, 1002), (980, 979, 994, 995), (988, 987, 1002, 1003), (981, 980, 995, 996), (989, 988, 1003, 1004), (982, 981, 996, 997), (990, 989, 1004, 1005), (983, 982, 997, 998), (991, 990, 1005, 1006), (984, 983, 998, 999), (992, 991, 1006, 1007), (985, 984, 999, 1000), (997, 996, 1011, 1012), (1005, 1004, 1019, 1020), (998, 997, 1012, 1013), (1006, 1005, 1020, 1021), (999, 998, 1013, 1014), (1007, 1006, 1021, 1022), (1000, 999, 1014, 1015), (1008, 1007, 1022, 1023), (1001, 1000, 1015, 1016), (994, 1264, 1009), (1445, 1008, 1023), (1002, 1001, 1016, 1017), (995, 994, 1009, 1010), (1003, 1002, 1017, 1018), (996, 995, 1010, 1011), (1004, 1003, 1018, 1019), (1016, 1015, 1030, 1031), (1009, 1264, 1024), (1445, 1023, 1038), (1017, 1016, 1031, 1032), (1010, 1009, 1024, 1025), (1018, 1017, 1032, 1033), (1011, 1010, 1025, 1026), (1019, 1018, 1033, 1034), (1012, 1011, 1026, 1027), (1020, 1019, 1034, 1035), (1013, 1012, 1027, 1028), (1021, 1020, 1035, 1036), (1014, 1013, 1028, 1029), (1022, 1021, 1036, 1037), (1015, 1014, 1029, 1030), (1023, 1022, 1037, 1038), (1035, 1034, 1049, 1050), (1028, 1027, 1042, 1043), (1036, 1035, 1050, 1051), (1029, 1028, 1043, 1044), (1037, 1036, 1051, 1052), (1030, 1029, 1044, 1045), (1038, 1037, 1052, 1053), (1031, 1030, 1045, 1046), (1024, 1264, 1039), (1445, 1038, 1053), (1032, 1031, 1046, 1047), (1025, 1024, 1039, 1040), (1033, 1032, 1047, 1048), (1026, 1025, 1040, 1041), (1034, 1033, 1048, 1049), (1027, 1026, 1041, 1042), (1039, 1264, 1054), (1445, 1053, 1068), (1047, 1046, 1061, 1062), (1040, 1039, 1054, 1055), (1048, 1047, 1062, 1063), (1041, 1040, 1055, 1056), (1049, 1048, 1063, 1064), (1042, 1041, 1056, 1057), (1050, 1049, 1064, 1065), (1043, 1042, 1057, 1058), (1051, 1050, 1065, 1066), (1044, 1043, 1058, 1059), (1052, 1051, 1066, 1067), (1045, 1044, 1059, 1060), (1053, 1052, 1067, 1068), (1046, 1045, 1060, 1061), (1058, 1057, 1072, 1073), (1066, 1065, 1080, 1081), (1059, 1058, 1073, 1074), (1067, 1066, 1081, 1082), (1060, 1059, 1074, 1075), (1068, 1067, 1082, 1083), (1061, 1060, 1075, 1076), (1054, 1264, 1069), (1445, 1068, 1083), (1062, 1061, 1076, 1077), (1055, 1054, 1069, 1070), (1063, 1062, 1077, 1078), (1056, 1055, 1070, 1071), (1064, 1063, 1078, 1079), (1057, 1056, 1071, 1072), (1065, 1064, 1079, 1080), (1077, 1076, 1091, 1092), (1070, 1069, 1084, 1085), (1078, 1077, 1092, 1093), (1071, 1070, 1085, 1086), (1079, 1078, 1093, 1094), (1072, 1071, 1086, 1087), (1080, 1079, 1094, 1095), (1073, 1072, 1087, 1088), (1081, 1080, 1095, 1096), (1074, 1073, 1088, 1089), (1082, 1081, 1096, 1097), (1075, 1074, 1089, 1090), (1083, 1082, 1097, 1098), (1076, 1075, 1090, 1091), (1069, 1264, 1084), (1445, 1083, 1098), (1096, 1095, 1110, 1111), (1089, 1088, 1103, 1104), (1097, 1096, 1111, 1112), (1090, 1089, 1104, 1105), (1098, 1097, 1112, 1113), (1091, 1090, 1105, 1106), (1084, 1264, 1099), (1445, 1098, 1113), (1092, 1091, 1106, 1107), (1085, 1084, 1099, 1100), (1093, 1092, 1107, 1108), (1086, 1085, 1100, 1101), (1094, 1093, 1108, 1109), (1087, 1086, 1101, 1102), (1095, 1094, 1109, 1110), (1088, 1087, 1102, 1103), (1108, 1107, 1122, 1123), (1101, 1100, 1115, 1116), (1109, 1108, 1123, 1124), (1102, 1101, 1116, 1117), (1110, 1109, 1124, 1125), (1103, 1102, 1117, 1118), (1111, 1110, 1125, 1126), (1104, 1103, 1118, 1119), (1112, 1111, 1126, 1127), (1105, 1104, 1119, 1120), (1113, 1112, 1127, 1128), (1106, 1105, 1120, 1121), (1099, 1264, 1114), (1445, 1113, 1128), (1107, 1106, 1121, 1122), (1100, 1099, 1114, 1115), (1127, 1126, 1141, 1142), (1120, 1119, 1134, 1135), (1128, 1127, 1142, 1143), (1121, 1120, 1135, 1136), (1114, 1264, 1129), (1445, 1128, 1143), (1122, 1121, 1136, 1137), (1115, 1114, 1129, 1130), (1123, 1122, 1137, 1138), (1116, 1115, 1130, 1131), (1124, 1123, 1138, 1139), (1117, 1116, 1131, 1132), (1125, 1124, 1139, 1140), (1118, 1117, 1132, 1133), (1126, 1125, 1140, 1141), (1119, 1118, 1133, 1134), (1131, 1130, 1145, 1146), (1139, 1138, 1153, 1154), (1132, 1131, 1146, 1147), (1140, 1139, 1154, 1155), (1133, 1132, 1147, 1148), (1141, 1140, 1155, 1156), (1134, 1133, 1148, 1149), (1142, 1141, 1156, 1157), (1135, 1134, 1149, 1150), (1143, 1142, 1157, 1158), (1136, 1135, 1150, 1151), (1129, 1264, 1144), (1445, 1143, 1158), (1137, 1136, 1151, 1152), (1130, 1129, 1144, 1145), (1138, 1137, 1152, 1153), (1150, 1149, 1164, 1165), (1158, 1157, 1172, 1173), (1151, 1150, 1165, 1166), (1144, 1264, 1159), (1445, 1158, 1173), (1152, 1151, 1166, 1167), (1145, 1144, 1159, 1160), (1153, 1152, 1167, 1168), (1146, 1145, 1160, 1161), (1154, 1153, 1168, 1169), (1147, 1146, 1161, 1162), (1155, 1154, 1169, 1170), (1148, 1147, 1162, 1163), (1156, 1155, 1170, 1171), (1149, 1148, 1163, 1164), (1157, 1156, 1171, 1172), (1169, 1168, 1183, 1184), (1162, 1161, 1176, 1177), (1170, 1169, 1184, 1185), (1163, 1162, 1177, 1178), (1171, 1170, 1185, 1186), (1164, 1163, 1178, 1179), (1172, 1171, 1186, 1187), (1165, 1164, 1179, 1180), (1173, 1172, 1187, 1188), (1166, 1165, 1180, 1181), (1159, 1264, 1174), (1445, 1173, 1188), (1167, 1166, 1181, 1182), (1160, 1159, 1174, 1175), (1168, 1167, 1182, 1183), (1161, 1160, 1175, 1176), (1188, 1187, 1202, 1203), (1181, 1180, 1195, 1196), (1174, 1264, 1189), (1445, 1188, 1203), (1182, 1181, 1196, 1197), (1175, 1174, 1189, 1190), (1183, 1182, 1197, 1198), (1176, 1175, 1190, 1191), (1184, 1183, 1198, 1199), (1177, 1176, 1191, 1192), (1185, 1184, 1199, 1200), (1178, 1177, 1192, 1193), (1186, 1185, 1200, 1201), (1179, 1178, 1193, 1194), (1187, 1186, 1201, 1202), (1180, 1179, 1194, 1195), (1192, 1191, 1206, 1207), (1200, 1199, 1214, 1215), (1193, 1192, 1207, 1208), (1201, 1200, 1215, 1216), (1194, 1193, 1208, 1209), (1202, 1201, 1216, 1217), (1195, 1194, 1209, 1210), (1203, 1202, 1217, 1218), (1196, 1195, 1210, 1211), (1189, 1264, 1204), (1445, 1203, 1218), (1197, 1196, 1211, 1212), (1190, 1189, 1204, 1205), (1198, 1197, 1212, 1213), (1191, 1190, 1205, 1206), (1199, 1198, 1213, 1214), (1211, 1210, 1225, 1226), (1204, 1264, 1219), (1445, 1218, 1233), (1212, 1211, 1226, 1227), (1205, 1204, 1219, 1220), (1213, 1212, 1227, 1228), (1206, 1205, 1220, 1221), (1214, 1213, 1228, 1229), (1207, 1206, 1221, 1222), (1215, 1214, 1229, 1230), (1208, 1207, 1222, 1223), (1216, 1215, 1230, 1231), (1209, 1208, 1223, 1224), (1217, 1216, 1231, 1232), (1210, 1209, 1224, 1225), (1218, 1217, 1232, 1233), (1230, 1229, 1244, 1245), (1223, 1222, 1237, 1238), (1231, 1230, 1245, 1246), (1224, 1223, 1238, 1239), (1232, 1231, 1246, 1247), (1225, 1224, 1239, 1240), (1233, 1232, 1247, 1248), (1226, 1225, 1240, 1241), (1219, 1264, 1234), (1445, 1233, 1248), (1227, 1226, 1241, 1242), (1220, 1219, 1234, 1235), (1228, 1227, 1242, 1243), (1221, 1220, 1235, 1236), (1229, 1228, 1243, 1244), (1222, 1221, 1236, 1237), (1445, 1248, 1263), (1242, 1241, 1256, 1257), (1235, 1234, 1249, 1250), (1243, 1242, 1257, 1258), (1236, 1235, 1250, 1251), (1244, 1243, 1258, 1259), (1237, 1236, 1251, 1252), (1245, 1244, 1259, 1260), (1238, 1237, 1252, 1253), (1246, 1245, 1260, 1261), (1239, 1238, 1253, 1254), (1247, 1246, 1261, 1262), (1240, 1239, 1254, 1255), (1248, 1247, 1262, 1263), (1241, 1240, 1255, 1256), (1234, 1264, 1249), (1261, 1260, 1276, 1277), (1254, 1253, 1269, 1270), (1262, 1261, 1277, 1278), (1255, 1254, 1270, 1271), (1263, 1262, 1278, 1279), (1256, 1255, 1271, 1272), (1249, 1264, 1265), (1445, 1263, 1279), (1257, 1256, 1272, 1273), (1250, 1249, 1265, 1266), (1258, 1257, 1273, 1274), (1251, 1250, 1266, 1267), (1259, 1258, 1274, 1275), (1252, 1251, 1267, 1268), (1260, 1259, 1275, 1276), (1253, 1252, 1268, 1269), (1266, 1265, 1280, 1281), (1274, 1273, 1288, 1289), (1267, 1266, 1281, 1282), (1275, 1274, 1289, 1290), (1268, 1267, 1282, 1283), (1276, 1275, 1290, 1291), (1269, 1268, 1283, 1284), (1277, 1276, 1291, 1292), (1270, 1269, 1284, 1285), (1278, 1277, 1292, 1293), (1271, 1270, 1285, 1286), (1279, 1278, 1293, 1294), (1272, 1271, 1286, 1287), (1265, 1264, 1280), (1445, 1279, 1294), (1273, 1272, 1287, 1288), (1285, 1284, 1299, 1300), (1293, 1292, 1307, 1308), (1286, 1285, 1300, 1301), (1294, 1293, 1308, 1309), (1287, 1286, 1301, 1302), (1280, 1264, 1295), (1445, 1294, 1309), (1288, 1287, 1302, 1303), (1281, 1280, 1295, 1296), (1289, 1288, 1303, 1304), (1282, 1281, 1296, 1297), (1290, 1289, 1304, 1305), (1283, 1282, 1297, 1298), (1291, 1290, 1305, 1306), (1284, 1283, 1298, 1299), (1292, 1291, 1306, 1307), (1304, 1303, 1318, 1319), (1297, 1296, 1311, 1312), (1305, 1304, 1319, 1320), (1298, 1297, 1312, 1313), (1306, 1305, 1320, 1321), (1299, 1298, 1313, 1314), (1307, 1306, 1321, 1322), (1300, 1299, 1314, 1315), (1308, 1307, 1322, 1323), (1301, 1300, 1315, 1316), (1309, 1308, 1323, 1324), (1302, 1301, 1316, 1317), (1295, 1264, 1310), (1445, 1309, 1324), (1303, 1302, 1317, 1318), (1296, 1295, 1310, 1311), (1323, 1322, 1337, 1338), (1316, 1315, 1330, 1331), (1324, 1323, 1338, 1339), (1317, 1316, 1331, 1332), (1310, 1264, 1325), (1445, 1324, 1339), (1318, 1317, 1332, 1333), (1311, 1310, 1325, 1326), (1319, 1318, 1333, 1334), (1312, 1311, 1326, 1327), (1320, 1319, 1334, 1335), (1313, 1312, 1327, 1328), (1321, 1320, 1335, 1336), (1314, 1313, 1328, 1329), (1322, 1321, 1336, 1337), (1315, 1314, 1329, 1330), (1327, 1326, 1341, 1342), (1335, 1334, 1349, 1350), (1328, 1327, 1342, 1343), (1336, 1335, 1350, 1351), (1329, 1328, 1343, 1344), (1337, 1336, 1351, 1352), (1330, 1329, 1344, 1345), (1338, 1337, 1352, 1353), (1331, 1330, 1345, 1346), (1339, 1338, 1353, 1354), (1332, 1331, 1346, 1347), (1325, 1264, 1340), (1445, 1339, 1354), (1333, 1332, 1347, 1348), (1326, 1325, 1340, 1341), (1334, 1333, 1348, 1349), (1346, 1345, 1360, 1361), (1354, 1353, 1368, 1369), (1347, 1346, 1361, 1362), (1340, 1264, 1355), (1445, 1354, 1369), (1348, 1347, 1362, 1363), (1341, 1340, 1355, 1356), (1349, 1348, 1363, 1364), (1342, 1341, 1356, 1357), (1350, 1349, 1364, 1365), (1343, 1342, 1357, 1358), (1351, 1350, 1365, 1366), (1344, 1343, 1358, 1359), (1352, 1351, 1366, 1367), (1345, 1344, 1359, 1360), (1353, 1352, 1367, 1368), (1365, 1364, 1379, 1380), (1358, 1357, 1372, 1373), (1366, 1365, 1380, 1381), (1359, 1358, 1373, 1374), (1367, 1366, 1381, 1382), (1360, 1359, 1374, 1375), (1368, 1367, 1382, 1383), (1361, 1360, 1375, 1376), (1369, 1368, 1383, 1384), (1362, 1361, 1376, 1377), (1355, 1264, 1370), (1445, 1369, 1384), (1363, 1362, 1377, 1378), (1356, 1355, 1370, 1371), (1364, 1363, 1378, 1379), (1357, 1356, 1371, 1372), (1384, 1383, 1398, 1399), (1377, 1376, 1391, 1392), (1370, 1264, 1385), (1445, 1384, 1399), (1378, 1377, 1392, 1393), (1371, 1370, 1385, 1386), (1379, 1378, 1393, 1394), (1372, 1371, 1386, 1387), (1380, 1379, 1394, 1395), (1373, 1372, 1387, 1388), (1381, 1380, 1395, 1396), (1374, 1373, 1388, 1389), (1382, 1381, 1396, 1397), (1375, 1374, 1389, 1390), (1383, 1382, 1397, 1398), (1376, 1375, 1390, 1391), (1396, 1395, 1410, 1411), (1389, 1388, 1403, 1404), (1397, 1396, 1411, 1412), (1390, 1389, 1404, 1405), (1398, 1397, 1412, 1413), (1391, 1390, 1405, 1406), (1399, 1398, 1413, 1414), (1392, 1391, 1406, 1407), (1385, 1264, 1400), (1445, 1399, 1414), (1393, 1392, 1407, 1408), (1386, 1385, 1400, 1401), (1394, 1393, 1408, 1409), (1387, 1386, 1401, 1402), (1395, 1394, 1409, 1410), (1388, 1387, 1402, 1403), (1400, 1264, 1415), (1445, 1414, 1429), (1408, 1407, 1422, 1423), (1401, 1400, 1415, 1416), (1409, 1408, 1423, 1424), (1402, 1401, 1416, 1417), (1410, 1409, 1424, 1425), (1403, 1402, 1417, 1418), (1411, 1410, 1425, 1426), (1404, 1403, 1418, 1419), (1412, 1411, 1426, 1427), (1405, 1404, 1419, 1420), (1413, 1412, 1427, 1428), (1406, 1405, 1420, 1421), (1414, 1413, 1428, 1429), (1407, 1406, 1421, 1422), (1419, 1418, 1433, 1434), (1427, 1426, 1441, 1442), (1420, 1419, 1434, 1435), (1428, 1427, 1442, 1443), (1421, 1420, 1435, 1436), (1429, 1428, 1443, 1444), (1422, 1421, 1436, 1437), (1415, 1264, 1430), (1445, 1429, 1444), (1423, 1422, 1437, 1438), (1416, 1415, 1430, 1431), (1424, 1423, 1438, 1439), (1417, 1416, 1431, 1432), (1425, 1424, 1439, 1440), (1418, 1417, 1432, 1433), (1426, 1425, 1440, 1441), (1525, 1518, 1449, 1463), (1492, 1454, 1450, 1491), (1466, 1457, 1453, 1465), (1522, 1519, 1453, 1457), (1521, 1455, 1451, 1520), (1524, 1459, 1455, 1521), (1523, 1522, 1457, 1461), (1469, 1461, 1457, 1466), (1493, 1458, 1454, 1492), (1506, 1495, 1458, 1493), (1499, 1498, 1461, 1469), (1530, 1523, 1461, 1498), (1529, 1496, 1459, 1524), (1516, 1499, 1469, 1514), (1497, 1500, 1468, 1460), (1460, 1468, 1467, 1456), (1514, 1469, 1466, 1513), (1513, 1466, 1465, 1512), (1456, 1467, 1464, 1452), (1531, 1525, 1463, 1508), (1528, 1526, 1474, 1490), (1487, 1471, 1470, 1486), (1488, 1472, 1471, 1487), (1505, 1501, 1472, 1488), (1503, 1502, 1477, 1482), (1482, 1477, 1476, 1481), (1481, 1476, 1475, 1480), (1510, 1481, 1480, 1509), (1511, 1482, 1481, 1510), (1515, 1503, 1482, 1511), (1526, 1527, 1479, 1474), (1471, 1484, 1483, 1470), (1472, 1485, 1484, 1471), (1501, 1504, 1485, 1472), (1496, 1505, 1488, 1459), (1459, 1488, 1487, 1455), (1455, 1487, 1486, 1451), (1517, 1528, 1490, 1447), (1502, 1506, 1493, 1477), (1477, 1493, 1492, 1476), (1476, 1492, 1491, 1475), (1473, 1542, 1506, 1502), (1533, 1541, 1505, 1496), (1538, 1540, 1504, 1501), (1544, 1539, 1503, 1515), (1539, 1473, 1502, 1503), (1541, 1538, 1501, 1505), (1534, 1537, 1500, 1497), (1543, 1536, 1499, 1516), (1546, 1533, 1496, 1529), (1545, 1530, 1498, 1535), (1536, 1535, 1498, 1499), (1542, 1532, 1495, 1506), (1540, 1543, 1516, 1504), (1537, 1544, 1515, 1500), (1500, 1515, 1511, 1468), (1468, 1511, 1510, 1467), (1467, 1510, 1509, 1464), (1527, 1531, 1508, 1479), (1484, 1513, 1512, 1483), (1485, 1514, 1513, 1484), (1504, 1516, 1514, 1485), (1478, 1507, 1531, 1527), (1534, 1497, 1530, 1545), (1532, 1546, 1529, 1495), (1446, 1489, 1528, 1517), (1473, 1478, 1527, 1526), (1489, 1473, 1526, 1528), (1507, 1462, 1525, 1531), (1495, 1529, 1524, 1458), (1497, 1460, 1523, 1530), (1460, 1456, 1522, 1523), (1458, 1524, 1521, 1454), (1454, 1521, 1520, 1450), (1456, 1452, 1519, 1522), (1462, 1448, 1518, 1525), (1446, 1517, 1546, 1532), (1448, 1534, 1545, 1518), (1462, 1507, 1544, 1537), (1479, 1508, 1543, 1540), (1489, 1446, 1532, 1542), (1463, 1449, 1535, 1536), (1518, 1545, 1535, 1449), (1517, 1447, 1533, 1546), (1508, 1463, 1536, 1543), (1448, 1462, 1537, 1534), (1490, 1474, 1538, 1541), (1478, 1473, 1539), (1507, 1478, 1539, 1544), (1474, 1479, 1540, 1538), (1447, 1490, 1541, 1533), (1473, 1489, 1542)])
me_cube.polygons.foreach_set('use_smooth', [True] * 1628)
me_cube.polygons.foreach_set('material_index', [1, 1, 1, 1, 1, 1, 1, 1, 1, 1, 1, 1, 1, 1, 1, 1, 1, 1, 1, 1, 1, 1, 1, 1, 1, 1, 1, 1, 1, 1, 1, 1, 1, 1, 1, 1, 1, 1, 1, 1, 1, 1, 1, 1, 1, 1, 1, 1, 1, 1, 1, 1, 1, 1, 1, 1, 1, 1, 1, 1, 1, 1, 1, 1, 1, 1, 1, 1, 1, 1, 1, 1, 1, 1, 1, 1, 1, 1, 1, 1, 1, 1, 1, 1, 1, 1, 1, 1, 1, 1, 1, 1, 1, 1, 1, 1, 1, 1, 1, 1, 1, 1, 1, 1, 1, 1, 1, 1, 1, 1, 1, 1, 1, 1, 1, 1, 1, 1, 1, 1, 1, 1, 1, 1, 1, 1, 1, 1, 1, 1, 1, 1, 1, 1, 1, 1, 1, 1, 1, 1, 1, 1, 1, 1, 1, 1, 1, 1, 1, 1, 1, 1, 1, 1, 1, 1, 1, 1, 1, 1, 1, 1, 1, 1, 1, 1, 1, 1, 1, 1, 1, 1, 1, 1, 1, 1, 1, 1, 1, 1, 1, 1, 1, 1, 1, 1, 1, 1, 1, 1, 1, 1, 1, 1, 1, 1, 1, 1, 1, 1, 1, 1, 1, 1, 1, 1, 1, 1, 1, 1, 1, 1, 1, 1, 1, 1, 1, 1, 1, 1, 1, 1, 1, 1, 1, 1, 1, 1, 1, 1, 1, 1, 1, 1, 1, 1, 1, 1, 1, 1, 1, 1, 1, 1, 1, 1, 1, 1, 1, 1, 1, 1, 1, 1, 1, 1, 1, 1, 1, 1, 1, 1, 1, 1, 1, 1, 1, 1, 1, 1, 1, 1, 1, 1, 1, 1, 1, 1, 1, 1, 1, 1, 1, 1, 1, 1, 1, 1, 1, 1, 1, 1, 1, 1, 1, 1, 1, 1, 1, 1, 1, 1, 1, 1, 1, 1, 1, 1, 1, 1, 1, 1, 1, 1, 1, 1, 1, 1, 1, 1, 1, 1, 1, 1, 1, 1, 1, 1, 1, 1, 1, 1, 1, 1, 1, 1, 1, 1, 1, 1, 1, 1, 1, 1, 1, 1, 1, 1, 1, 1, 1, 1, 1, 1, 1, 1, 1, 1, 1, 1, 1, 1, 1, 1, 1, 1, 1, 1, 1, 1, 1, 1, 1, 1, 1, 1, 1, 1, 1, 1, 1, 1, 1, 1, 1, 1, 1, 1, 1, 1, 1, 1, 1, 1, 1, 1, 1, 1, 1, 1, 1, 1, 1, 1, 1, 1, 1, 1, 1, 1, 1, 1, 1, 1, 1, 1, 1, 1, 1, 1, 1, 1, 1, 1, 1, 1, 1, 1, 1, 1, 1, 1, 1, 1, 1, 1, 1, 1, 1, 1, 1, 1, 1, 1, 1, 1, 1, 1, 1, 1, 1, 1, 1, 1, 1, 1, 1, 1, 1, 1, 1, 1, 1, 1, 1, 1, 1, 1, 1, 1, 1, 1, 1, 1, 1, 1, 1, 1, 1, 1, 1, 1, 1, 1, 1, 1, 1, 1, 1, 1, 1, 1, 1, 1, 1, 1, 1, 1, 1, 1, 1, 1, 1, 1, 1, 1, 1, 1, 1, 1, 1, 1, 1, 1, 1, 1, 1, 1, 1, 1, 1, 1, 1, 1, 1, 1, 1, 1, 1, 1, 1, 1, 1, 1, 1, 1, 1, 1, 1, 1, 1, 1, 1, 1, 1, 1, 1, 1, 1, 1, 1, 1, 1, 1, 1, 1, 1, 1, 1, 1, 1, 1, 1, 1, 1, 1, 1, 1, 1, 1, 1, 1, 1, 1, 1, 1, 1, 1, 1, 1, 1, 1, 1, 1, 1, 1, 1, 1, 1, 1, 1, 1, 1, 1, 1, 1, 1, 1, 1, 1, 1, 1, 1, 1, 1, 1, 1, 1, 1, 1, 1, 1, 1, 1, 1, 1, 1, 1, 1, 1, 1, 1, 1, 1, 1, 1, 1, 1, 1, 1, 1, 1, 1, 1, 1, 1, 1, 1, 1, 1, 1, 1, 1, 1, 1, 1, 1, 1, 1, 1, 1, 1, 1, 1, 1, 1, 1, 1, 1, 1, 1, 1, 1, 1, 1, 1, 1, 1, 1, 1, 1, 1, 1, 1, 1, 1, 1, 1, 1, 1, 1, 1, 1, 1, 1, 1, 1, 1, 1, 1, 1, 1, 1, 1, 1, 1, 1, 1, 1, 1, 1, 1, 1, 1, 1, 1, 1, 1, 1, 1, 1, 1, 1, 1, 1, 1, 1, 1, 1, 1, 1, 1, 1, 1, 1, 1, 1, 1, 1, 1, 1, 1, 1, 1, 1, 1, 1, 1, 1, 1, 1, 1, 1, 1, 1, 1, 1, 1, 1, 1, 1, 1, 1, 1, 1, 1, 1, 1, 1, 1, 1, 1, 1, 1, 1, 1, 1, 1, 1, 1, 1, 1, 1, 1, 1, 1, 1, 1, 1, 1, 1, 1, 1, 1, 1, 1, 1, 1, 1, 1, 1, 1, 1, 1, 1, 1, 1, 1, 1, 1, 1, 1, 1, 1, 1, 1, 1, 1, 1, 1, 1, 1, 1, 1, 1, 1, 1, 1, 1, 1, 1, 1, 1, 1, 1, 1, 1, 1, 1, 1, 1, 1, 1, 1, 1, 1, 1, 1, 1, 1, 1, 1, 1, 1, 1, 1, 1, 1, 1, 1, 1, 1, 1, 1, 1, 1, 1, 1, 1, 1, 1, 1, 1, 1, 1, 1, 1, 1, 1, 1, 1, 1, 1, 1, 1, 1, 1, 1, 1, 1, 1, 1, 1, 1, 1, 1, 1, 1, 1, 1, 1, 1, 1, 1, 1, 1, 1, 1, 1, 1, 1, 1, 1, 1, 1, 1, 1, 1, 1, 1, 1, 1, 1, 1, 1, 1, 1, 1, 1, 1, 1, 1, 1, 1, 1, 1, 1, 1, 1, 1, 1, 1, 1, 1, 1, 1, 1, 1, 1, 1, 1, 1, 1, 1, 1, 1, 1, 1, 1, 1, 1, 1, 1, 1, 1, 1, 1, 1, 1, 1, 1, 1, 1, 1, 1, 1, 1, 1, 1, 1, 1, 1, 1, 1, 1, 1, 1, 1, 1, 1, 1, 1, 1, 1, 1, 1, 1, 1, 1, 1, 1, 1, 1, 1, 1, 1, 1, 1, 1, 1, 1, 1, 1, 1, 1, 1, 1, 1, 1, 1, 1, 1, 1, 1, 1, 1, 1, 1, 1, 1, 1, 1, 1, 1, 2, 2, 2, 2, 2, 2, 2, 2, 2, 2, 2, 2, 2, 2, 2, 2, 2, 2, 2, 2, 2, 2, 2, 2, 2, 2, 2, 2, 2, 2, 2, 2, 2, 2, 2, 2, 2, 2, 2, 2, 2, 2, 2, 2, 2, 2, 2, 2, 2, 2, 2, 2, 2, 2, 2, 2, 2, 2, 2, 2, 2, 2, 2, 2, 2, 2, 2, 2, 2, 2, 2, 2, 2, 2, 2, 2, 2, 2, 2, 2, 2, 2, 2, 2, 2, 2, 2, 2, 2, 2, 2, 2, 2, 2, 2, 2, 2, 2, 2, 2, 2, 2, 2, 2, 2, 2, 2, 2, 2, 2, 2, 2, 2, 2, 2, 2, 2, 2, 2, 2, 2, 2, 2, 2, 2, 2, 2, 2, 2, 2, 2, 2, 2, 2, 2, 2, 2, 2, 2, 2, 2, 2, 2, 2, 2, 2, 2, 2, 2, 2, 2, 2, 2, 2, 2, 2, 2, 2, 2, 2, 2, 2, 2, 2, 2, 2, 2, 2, 2, 2, 2, 2, 2, 2, 2, 2, 2, 2, 2, 2, 2, 2, 2, 2, 2, 2, 2, 2, 2, 2, 2, 2, 2, 2, 2, 2, 2, 2, 2, 2, 2, 2, 2, 2, 2, 2, 2, 2, 2, 2, 2, 2, 2, 2, 2, 2, 2, 2, 2, 2, 2, 2, 2, 2, 2, 2, 2, 2, 2, 2, 2, 2, 2, 2, 2, 2, 2, 2, 2, 2, 2, 2, 2, 2, 2, 2, 2, 2, 2, 2, 2, 2, 2, 2, 2, 2, 2, 2, 2, 2, 2, 2, 2, 2, 2, 2, 2, 2, 2, 2, 2, 2, 2, 2, 2, 2, 2, 2, 2, 2, 2, 2, 2, 2, 2, 2, 2, 2, 2, 2, 2, 2, 2, 2, 2, 2, 2, 2, 2, 2, 2, 2, 2, 2, 2, 2, 2, 2, 2, 2, 2, 2, 2, 2, 2, 2, 2, 2, 2, 2, 2, 2, 2, 2, 2, 2, 2, 2, 2, 2, 2, 2, 2, 2, 2, 2, 2, 2, 2, 2, 2, 2, 2, 2, 2, 2, 2, 2, 2, 2, 2, 2, 2, 2, 2, 2, 2, 2, 2, 2, 2, 2, 2, 2, 2, 2, 2, 2, 2, 2, 2, 2, 2, 2, 2, 2, 2, 2, 2, 2, 2, 2, 2, 2, 2, 2, 2, 2, 2, 2, 2, 2, 2, 2, 2, 2, 2, 2, 2, 2, 2, 2, 2, 2, 2, 2, 2, 2, 2, 2, 2, 2, 2, 2, 2, 2, 2, 2, 2, 2, 2, 2, 2, 2, 2, 2, 2, 2, 2, 2, 2, 2, 2, 2, 2, 2, 2, 2, 2, 2, 2, 2, 2, 2, 2, 2, 2, 2, 2, 2, 2, 2, 2, 2, 2, 2, 2, 2, 2, 2, 2, 2, 2, 2, 2, 2, 2, 2, 2, 2, 2, 2, 2, 2, 2, 2, 2, 2, 2, 2, 2, 2, 2, 2, 2, 2, 2, 2, 2, 2, 2, 2, 2, 2, 2, 2, 2, 2, 2, 2, 2, 2, 2, 2, 2, 2, 2, 2, 2, 2, 2, 2, 0, 0, 0, 0, 0, 0, 0, 0, 0, 0, 0, 0, 0, 0, 0, 0, 0, 0, 0, 0, 0, 0, 0, 0, 0, 0, 0, 0, 0, 0, 0, 0, 0, 0, 0, 0, 0, 0, 0, 0, 0, 0, 0, 0, 0, 0, 0, 0, 0, 0, 0, 0, 0, 0, 0, 0, 0, 0, 0, 0, 0, 0, 0, 0, 0, 0, 0, 0, 0, 0, 0, 0, 0, 0, 0, 0, 0, 0, 0, 0, 0, 0, 0, 0, 0, 0, 0, 0, 0, 0, 0, 0])
me_cube.materials.append(mat_material)
me_cube.materials.append(mat_material_002)
me_cube.materials.append(mat_material_001)
me_cube.use_remesh_preserve_volume = False
me_cube.use_remesh_preserve_attributes = False
me_cube.use_mirror_vertex_groups = False
me_cube.update()
arm_armature_001 = bpy.data.armatures.new('Armature.001')  # bones are not reproduced

# ---- objects
ob_armature = bpy.data.objects.new('Armature', arm_armature_001)
ob_cube = bpy.data.objects.new('Cube', me_cube)

# ---- transforms, parenting, visibility, modifiers, constraints
ob_armature.location = (0.0, 0.0, 1.213)
ob_armature.show_in_front = True
ob_armature.lineart.crease_threshold = 0.0
ob_cube.location = (0.0, 0.0, 2.244)
ob_cube.scale = (0.8663, 0.24, 1.066)
ob_cube.lock_rotations_4d = False
ob_cube.empty_display_type = 'ARROWS'
ob_cube.lineart.crease_threshold = 0.0
_m = ob_cube.modifiers.new('Mirror', 'MIRROR')

# ---- collection membership
col_collection_1.objects.link(ob_armature)
col_collection_1.objects.link(ob_cube)

# ---- scene / render settings (as saved in the file)
scene.frame_start = 1; scene.frame_end = 250; scene.frame_set(0)
scene.render.engine = 'BLENDER_EEVEE_NEXT'
scene.render.resolution_percentage = 50
scene.render.dither_intensity = 0.0
scene.cycles.use_denoising = False
scene.cycles.samples = 128
scene.cycles.sampling_pattern = 'TABULATED_SOBOL'
scene.cycles.light_sampling_threshold = 0.0
scene.cycles.use_adaptive_sampling = False
scene.cycles.use_light_tree = False
scene.cycles.blur_glossy = 0.0
scene.cycles.sample_clamp_indirect = 0.0
scene.view_settings.view_transform = 'Standard'
bpy.context.view_layer.update()

# ---- added for rendering (the .blend has no active camera and no usable light): camera, sun
cam_auto = bpy.data.cameras.new('AutoCamera')
cam_auto.lens = 50.0
cam_auto.sensor_width = 36.0
cam_auto.clip_end = 1000.0
ob_auto_camera = bpy.data.objects.new('AutoCamera', cam_auto)
scene.collection.objects.link(ob_auto_camera)
ob_auto_camera.location = (8.33825, -10.0662, 10.3279)
ob_auto_camera.rotation_euler = (1.09748, -7.21219e-08, 0.694738)
scene.camera = ob_auto_camera
light_auto_sun = bpy.data.lights.new('AutoSun', 'SUN')
light_auto_sun.energy = 3.0
light_auto_sun.angle = 0.0523599
ob_auto_sun = bpy.data.objects.new('AutoSun', light_auto_sun)
scene.collection.objects.link(ob_auto_sun)
ob_auto_sun.rotation_euler = (0.872665, 0.174533, 0.523599)
bpy.context.view_layer.update()
